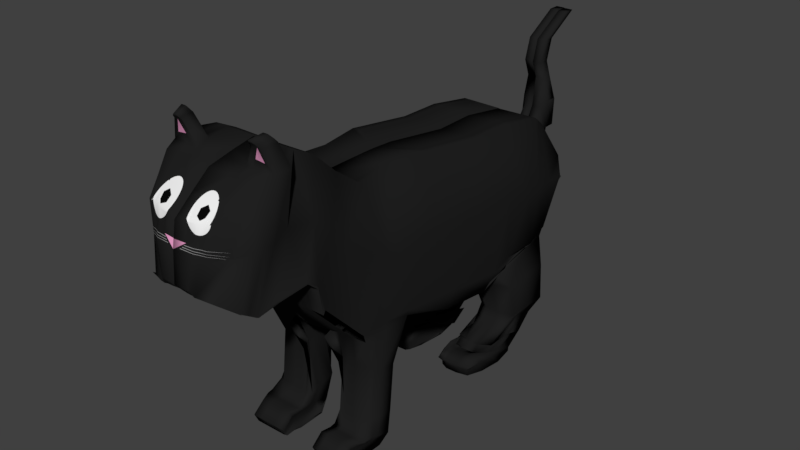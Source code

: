 # Source: bonelessCat.blend  (saved by Blender 2.79.0; exported with 4.5.12 LTS)
import bpy
from mathutils import Matrix  # noqa: F401  (used for matrix-valued properties, if any)

bpy.ops.wm.read_factory_settings(use_empty=True)
scene = bpy.context.scene
scene.name = 'Scene'

# ---- collections
col_collection_3 = bpy.data.collections.new('Collection 3'); scene.collection.children.link(col_collection_3)

# ---- materials (node trees are filled in below, after node groups)
mat_material = bpy.data.materials.new('Material')
mat_material.alpha_threshold = 0.0
mat_material.diffuse_color = (0.01467, 0.01467, 0.01467, 1.0)
mat_material.roughness = 0.5
mat_material.line_color = (0.0, 0.0, 0.0, 1.0)
mat_material_003 = bpy.data.materials.new('Material.003')
mat_material_003.alpha_threshold = 0.0
mat_material_003.roughness = 0.5
mat_material_002 = bpy.data.materials.new('Material.002')
mat_material_002.alpha_threshold = 0.0
mat_material_002.roughness = 0.5
mat_material_004 = bpy.data.materials.new('Material.004')
mat_material_004.alpha_threshold = 0.0
mat_material_004.roughness = 0.5
mat_material_005 = bpy.data.materials.new('Material.005')
mat_material_005.alpha_threshold = 0.0
mat_material_005.roughness = 0.5

# ---- material node trees
mat_material_003.use_nodes = True; mat_material_003.node_tree.nodes.clear()
_N = mat_material_003.node_tree.nodes; _L = mat_material_003.node_tree.links
n0 = _N.new('ShaderNodeOutputMaterial'); n0.name = 'Material Output'; n0.location = (300, 300)
n1 = _N.new('ShaderNodeBsdfDiffuse'); n1.name = 'Diffuse BSDF'; n1.location = (10, 300)
n1.inputs[0].default_value = (0.89, 0.89, 0.89, 1.0)
_L.new(n1.outputs[0], n0.inputs[0])
n0.is_active_output = True
mat_material_002.use_nodes = True; mat_material_002.node_tree.nodes.clear()
_N = mat_material_002.node_tree.nodes; _L = mat_material_002.node_tree.links
n0 = _N.new('ShaderNodeOutputMaterial'); n0.name = 'Material Output'; n0.location = (300, 300)
n1 = _N.new('ShaderNodeBsdfDiffuse'); n1.name = 'Diffuse BSDF'; n1.location = (10, 300)
n1.inputs[0].default_value = (0.002838, 0.002838, 0.002838, 1.0)
_L.new(n1.outputs[0], n0.inputs[0])
n0.is_active_output = True
mat_material_004.use_nodes = True; mat_material_004.node_tree.nodes.clear()
_N = mat_material_004.node_tree.nodes; _L = mat_material_004.node_tree.links
n0 = _N.new('ShaderNodeOutputMaterial'); n0.name = 'Material Output'; n0.location = (300, 300)
n1 = _N.new('ShaderNodeBsdfDiffuse'); n1.name = 'Diffuse BSDF'; n1.location = (10, 300)
n1.inputs[0].default_value = (0.8, 0.3339, 0.5563, 1.0)
_L.new(n1.outputs[0], n0.inputs[0])
n0.is_active_output = True
mat_material_005.use_nodes = True; mat_material_005.node_tree.nodes.clear()
_N = mat_material_005.node_tree.nodes; _L = mat_material_005.node_tree.links
n0 = _N.new('ShaderNodeOutputMaterial'); n0.name = 'Material Output'; n0.location = (300, 300)
n1 = _N.new('ShaderNodeBsdfDiffuse'); n1.name = 'Diffuse BSDF'; n1.location = (10, 300)
n1.inputs[0].default_value = (0.307, 0.307, 0.307, 1.0)
_L.new(n1.outputs[0], n0.inputs[0])
n0.is_active_output = True

# ---- world
world_world = bpy.data.worlds.new('World'); scene.world = world_world
world_world.color = (0.05088, 0.05088, 0.05088)
world_world.use_sun_shadow = False
world_world.sun_shadow_jitter_overblur = 0.0
world_world.cycles.sampling_method = 'MANUAL'

# ---- meshes
me_plane = bpy.data.meshes.new('Plane')
me_plane.from_pydata([(-0.02517, -1.292, 0.7093), (0.01268, -2.303, -0.4765), (-0.01539, -0.7375, 0.7201), (0.007673, -1.702, -1.233), (-0.01553, -0.7633, 0.7282), (-0.01489, -0.1141, 0.6996), (0.004088, -0.8456, -1.21), (0.006274, 0.8929, 0.5627), (0.03937, -0.0321, -1.467), (0.0109, 1.496, 0.5738), (0.05029, 0.8264, -1.548), (0.0122, 2.209, 0.4632), (0.05193, 1.252, -1.479), (0.01171, 2.618, 0.2239), (0.05052, 2.286, -1.319), (0.009493, 2.767, 0.06549), (0.0137, 2.875, -0.6169), (-0.03785, -1.733, 1.018), (-0.006494, -2.368, -0.1247), (-0.04781, -2.101, 1.342), (-0.00964, -2.511, 0.01058), (-0.05061, -2.383, 1.488), (-0.01558, -2.857, -0.1069), (-0.05018, -2.66, 1.437), (-0.01771, -3.156, -0.1624), (-0.04971, -3.038, 1.353), (-0.02893, -3.379, -0.04689), (-0.05258, -3.551, 0.9253), (-0.04596, -3.559, 0.08593), (-0.5289, -0.7729, 0.7251), (-0.6561, -1.316, 0.7008), (-0.8204, -2.327, -0.4685), (-0.8029, -1.637, -1.217), (-0.8209, -0.8274, -1.255), (-0.6419, -0.1279, 0.7167), (-0.7989, -0.0285, -1.48), (-0.6148, 0.891, 0.5804), (-0.7927, 0.7634, -1.564), (-0.5949, 1.507, 0.5828), (-0.7871, 1.261, -1.402), (-0.5905, 2.225, 0.4624), (-0.6957, 2.119, -1.161), (-0.4383, 2.633, 0.2181), (-0.6822, 2.871, -0.6185), (-0.3849, 2.785, 0.05305), (-0.6572, -1.735, 1.012), (-0.8376, -2.368, -0.1262), (-0.66, -2.088, 1.339), (-0.8474, -2.515, 0.0009632), (-0.6612, -2.371, 1.485), (-0.7597, -2.863, -0.1193), (-0.908, -2.645, 1.432), (-0.7697, -3.16, -0.1704), (-0.7541, -3.021, 1.349), (-0.783, -3.368, -0.0546), (-0.5634, -3.458, 0.973), (-0.3582, -3.579, 0.08429), (-0.3832, 2.162, -1.188), (-0.3663, 1.23, -1.455), (-0.4493, -0.1229, 0.7153), (-0.3376, -2.862, -0.1147), (-0.3414, -3.155, -0.1671), (-0.1373, 2.789, 0.05102), (-0.4078, 2.872, -0.6142), (-0.4076, -0.835, -1.235), (-0.3912, -1.653, -1.22), (-0.4742, -2.649, 1.435), (-0.4743, -2.373, 1.486), (-0.2527, 2.634, 0.2183), (-0.4236, 0.8916, 0.5748), (-0.3502, -3.367, -0.0498), (-0.3796, -0.03163, -1.476), (-0.373, -3.03, 1.352), (-0.4016, -2.316, -0.479), (-0.42, -2.362, -0.1268), (-0.1512, -3.57, 0.08551), (-0.3457, -3.505, 0.95), (-0.4668, -1.734, 1.015), (-0.4612, -1.309, 0.7053), (-0.4092, 1.504, 0.5801), (-0.3706, 0.799, -1.551), (-0.4277, -2.515, 0.003299), (-0.472, -2.09, 1.34), (-0.4055, 2.222, 0.4625), (-0.6544, -1.498, -1.673), (-0.7777, -1.158, -1.746), (-0.2351, -1.066, -1.735), (-0.2325, -1.499, -1.668), (-0.6363, -1.594, -2.41), (-0.7599, -1.24, -2.354), (-0.2032, -1.135, -2.336), (-0.2167, -1.594, -2.409), (-0.7587, -1.698, -2.569), (-0.7533, -1.3, -2.705), (-0.3254, -1.292, -2.693), (-0.3409, -1.7, -2.567), (-0.7586, -1.776, -2.582), (-0.6581, -1.37, -2.899), (-0.3197, -1.356, -2.89), (-0.3409, -1.777, -2.58), (-0.6697, -1.946, -2.555), (-0.6622, -1.765, -2.894), (-0.3219, -1.75, -2.894), (-0.3258, -1.947, -2.553), (-0.6681, -2.122, -2.695), (-0.6665, -2.054, -2.837), (-0.2416, -2.048, -2.838), (-0.3234, -2.122, -2.695), (-0.7799, 0.8731, -1.497), (-0.7843, 1.21, -1.441), (-0.3601, 0.8789, -1.487), (-0.3644, 1.22, -1.427), (-0.7816, 1.26, -1.414), (-0.8404, 2.119, -1.161), (-0.3832, 2.162, -1.188), (-0.3623, 1.27, -1.403), (-0.7821, 1.26, -1.419), (-0.8031, 2.16, -1.205), (-0.3832, 2.162, -1.188), (-0.3623, 1.27, -1.403), (-0.7895, 1.092, -1.49), (-0.8069, 2.098, -1.276), (-0.3856, 2.129, -1.229), (-0.3706, 1.1, -1.493), (-0.8955, 1.238, -1.699), (-0.9047, 1.998, -1.668), (-0.3778, 2.037, -1.642), (-0.3692, 1.221, -1.712), (-0.8404, 1.42, -2.246), (-0.8425, 2.084, -2.268), (-0.3579, 2.139, -2.256), (-0.365, 1.433, -2.263), (-0.7847, 2.056, -2.3), (-0.729, 1.32, -2.385), (-0.7254, 1.937, -2.482), (-0.3496, 1.969, -2.531), (-0.364, 1.335, -2.409), (-0.7839, 0.9545, -2.56), (-0.7644, 1.6, -2.639), (-0.3398, 1.616, -2.684), (-0.368, 0.9555, -2.573), (-0.776, 0.9585, -2.535), (-0.762, 1.594, -2.634), (-0.3446, 1.59, -2.683), (-0.3725, 0.9538, -2.589), (-0.7773, 0.8547, -2.624), (-0.7557, 1.35, -2.784), (-0.3347, 1.339, -2.826), (-0.3684, 0.8551, -2.66), (-0.77, 0.8661, -2.603), (-0.7546, 1.345, -2.84), (-0.338, 1.369, -2.842), (-0.3725, 0.8547, -2.674), (-0.7732, 0.7664, -2.582), (-0.7529, 1.104, -2.898), (-0.3303, 1.125, -2.888), (-0.3725, 0.752, -2.647), (-0.7737, 0.6161, -2.565), (-0.7531, 0.7183, -2.846), (-0.3286, 0.7609, -2.877), (-0.3689, 0.6053, -2.62), (-0.7671, 0.454, -2.658), (-0.6809, 0.4947, -2.834), (-0.4142, 0.5135, -2.871), (-0.3557, 0.4564, -2.687), (-0.2844, -0.837, -1.228), (-0.2698, -1.652, -1.214), (-0.2431, -1.104, -1.738), (-0.2333, -1.499, -1.668), (-0.2097, -1.172, -2.337), (-0.2176, -1.594, -2.409), (-0.201, -1.29, -2.689), (-0.2176, -1.7, -2.567), (-0.1924, -1.346, -2.887), (-0.2176, -1.777, -2.58), (-0.193, -1.74, -2.897), (-0.2176, -1.947, -2.553), (-0.2078, -2.048, -2.838), (-0.2152, -2.121, -2.695), (-0.2618, 2.134, -1.218), (-0.247, 1.103, -1.492), (-0.254, 2.039, -1.64), (-0.2458, 1.224, -1.711), (-0.2323, 2.165, -2.253), (-0.2373, 1.478, -2.256), (-0.2247, 1.992, -2.531), (-0.2326, 1.374, -2.397), (-0.2166, 1.619, -2.681), (-0.2395, 0.9582, -2.554), (-0.2216, 1.593, -2.681), (-0.2489, 0.954, -2.587), (-0.2118, 1.342, -2.824), (-0.2425, 0.8559, -2.65), (-0.2147, 1.371, -2.839), (-0.2486, 0.8548, -2.672), (-0.2074, 1.133, -2.888), (-0.2492, 0.752, -2.647), (-0.2073, 0.7907, -2.89), (-0.2451, 0.6079, -2.618), (-0.2908, 0.5237, -2.875), (-0.2328, 0.4622, -2.69), (-0.3071, -0.9548, -1.229), (-0.2795, -1.779, -1.314), (-0.2517, -1.172, -1.768), (-0.2426, -1.585, -1.759), (-0.1578, -1.157, -2.321), (-0.136, -1.568, -2.409), (-0.1764, -1.262, -2.681), (-0.1714, -1.667, -2.574), (-0.2294, -1.343, -2.887), (-0.1766, -1.745, -2.593), (-0.2293, -1.737, -2.898), (-0.1746, -1.917, -2.578), (-0.1807, -2.01, -2.863), (-0.178, -2.085, -2.728), (-0.2541, 2.231, -1.294), (-0.2448, 1.327, -1.517), (-0.2459, 2.162, -1.668), (-0.241, 1.465, -1.723), (-0.3263, 2.181, -2.258), (-0.3281, 1.516, -2.252), (-0.3184, 2.014, -2.536), (-0.3235, 1.408, -2.4), (-0.2156, 1.727, -2.717), (-0.2163, 1.077, -2.55), (-0.203, 1.837, -2.736), (-0.2139, 1.192, -2.551), (-0.2013, 1.592, -2.893), (-0.2133, 1.088, -2.628), (-0.2075, 1.531, -2.882), (-0.2167, 0.9976, -2.602), (-0.2077, 1.273, -2.937), (-0.2169, 0.8886, -2.569), (-0.2088, 0.8023, -2.857), (-0.2173, 0.7263, -2.546), (-0.2137, 0.5377, -2.839), (-0.2174, 0.5199, -2.651), (0.01269, -2.303, -0.4765), (-0.009395, -1.736, -1.162), (-0.01098, -0.9086, -1.261), (0.04851, 0.09672, -1.494), (0.06686, 0.9682, -1.581), (0.06009, 1.331, -1.522), (0.03021, 2.224, -1.219), (-0.0003478, 2.877, -0.5707), (-0.006487, -2.368, -0.1247), (-0.03051, -2.573, 0.004815), (-0.04331, -2.931, -0.1095), (-0.0447, -3.209, -0.1615), (-0.04649, -3.404, -0.04586), (-0.05232, -3.64, 0.177), (-0.8622, -2.242, -0.5085), (-0.8366, -1.63, -1.208), (-0.8396, -0.8031, -1.244), (-0.8291, 0.137, -1.374), (-0.7834, 0.9568, -1.437), (-0.7907, 1.269, -1.319), (-0.9276, 2.119, -1.078), (-0.6632, 2.871, -0.6186), (-0.8799, -2.324, -0.1516), (-0.8854, -2.512, -0.01608), (-0.7912, -2.888, -0.1273), (-0.7875, -3.175, -0.1732), (-0.7214, -3.375, -0.05366), (-0.2864, -3.587, 0.08492), (-0.2567, -3.628, 0.1766), (-0.3693, 2.872, -0.6144), (-0.001504, -1.2, -0.2436), (0.001615, -0.4828, -0.2897), (0.01719, 0.5003, -0.445), (0.02429, 1.228, -0.4948), (0.02813, 1.727, -0.5378), (0.01071, 2.382, -0.4843), (-0.001587, 2.802, -0.2424), (-1.039, -1.229, -0.2499), (-1.038, -0.4883, -0.2683), (-1.026, 0.5144, -0.3762), (-1.026, 1.232, -0.3928), (-0.8625, 1.735, -0.4816), (-0.7815, 2.388, -0.4932), (-0.6353, 2.824, -0.2823), (-0.34, -3.58, 0.6089), (-0.01573, -1.775, 0.1192), (-0.02821, -2.053, 0.4444), (-0.04626, -2.373, 0.6708), (-0.05228, -2.7, 0.6873), (-0.05258, -2.966, 0.6379), (-0.05258, -3.24, 0.6544), (-0.05258, -3.608, 0.5966), (-0.8756, -1.794, 0.09437), (-0.8821, -2.045, 0.4285), (-0.8831, -2.307, 0.6603), (-0.7821, -2.623, 0.6759), (-0.8673, -2.906, 0.626), (-0.8767, -3.203, 0.646), (-0.4547, -3.53, 0.5299), (-0.2203, 2.818, -0.272), (0.001633, 3.066, -0.2181), (0.01064, 2.993, 0.09322), (-0.1398, 3.003, 0.08376), (-0.2362, 3.07, -0.2312), (0.005341, 3.147, -0.05978), (0.01343, 3.079, 0.2577), (-0.1164, 3.085, 0.2525), (-0.2132, 3.149, -0.06494), (0.01376, 3.157, 0.3529), (0.01731, 3.123, 0.6853), (-0.115, 3.123, 0.6853), (-0.1915, 3.163, 0.3474), (0.004961, 3.313, -0.0571), (-0.2137, 3.314, -0.06177), (0.01337, 3.322, 0.3544), (-0.2057, 3.323, 0.3525), (0.01731, 3.331, 0.3454), (0.01731, 3.289, 0.6853), (-0.115, 3.289, 0.6853), (-0.1906, 3.331, 0.3454), (0.01731, 3.123, 0.6853), (-0.115, 3.123, 0.6853), (0.01731, 3.289, 0.6853), (-0.115, 3.289, 0.6853), (0.01731, 3.022, 0.9407), (-0.115, 3.022, 0.9407), (0.01731, 3.188, 0.9407), (-0.115, 3.188, 0.9407), (0.01731, 3.117, 1.257), (-0.115, 3.117, 1.257), (0.00916, 3.253, 1.305), (-0.115, 3.282, 1.257), (0.01731, 3.628, 1.559), (-0.115, 3.628, 1.559), (0.01731, 3.793, 1.559), (-0.115, 3.793, 1.559), (-0.03959, -3.474, 0.01967), (-0.05161, -3.3, 1.139), (-0.5698, -3.472, 0.01542), (-0.6585, -3.235, 1.16), (-0.3584, -3.282, 1.15), (-0.2493, -3.469, 0.01837), (-0.5035, -3.482, 0.01646), (-0.04515, -3.517, 0.06539), (-0.6666, -3.37, 0.5887), (-0.05258, -3.424, 0.6255), (-0.02224, -3.262, -0.1079), (-0.04989, -2.842, 1.396), (-0.7799, -3.264, -0.115), (-0.8397, -2.826, 1.392), (-0.4257, -2.832, 1.395), (-0.3453, -3.257, -0.1115), (-0.7538, -3.269, -0.1155), (-0.04607, -3.304, -0.1056), (-0.8717, -3.048, 0.6354), (-0.05258, -3.098, 0.6458), (-0.6569, -2.783, 1.809), (-0.7244, -2.783, 1.809), (-0.6091, -2.96, 1.769), (-0.656, -2.96, 1.768), (-0.7973, -2.716, 1.721), (-0.729, -2.894, 1.681), (-0.5725, -2.895, 1.682), (-0.6202, -2.716, 1.722), (-0.778, -2.75, 1.765), (-0.588, -2.928, 1.725), (-0.7097, -2.927, 1.725), (-0.6358, -2.75, 1.766), (-0.01883, -0.4325, 0.7162), (-0.01066, -1.313, -1.227), (-0.5833, -0.4539, 0.7216), (-0.8112, -1.223, -1.218), (-0.4134, -1.262, -1.226), (-0.7783, -1.365, -1.709), (-0.7598, -1.455, -2.384), (-0.7565, -1.503, -2.636), (-0.666, -1.579, -2.739), (-0.6678, -1.859, -2.722), (-0.6677, -2.089, -2.765), (-0.2455, -2.086, -2.765), (-0.289, -1.251, -1.214), (-0.2117, -2.086, -2.765), (-0.293, -1.376, -1.272), (-0.247, -1.383, -1.763), (-0.1399, -1.366, -2.368), (-0.1716, -1.468, -2.627), (-0.2203, -1.543, -2.735), (-0.2208, -1.823, -2.736), (-0.1793, -2.048, -2.795), (-0.8416, -1.222, -1.228), (-0.01174, -1.332, -1.209), (-0.003388, -0.8503, -0.2678), (-1.039, -0.8678, -0.2587), (-0.01815, -0.5849, 0.7187), (-0.5558, -0.6125, 0.7236), (-0.4077, -1.458, -1.224), (-0.2476, -2.104, -2.73), (-0.2842, -1.454, -1.216), (-0.2138, -2.104, -2.73), (-0.2862, -1.578, -1.293), (-0.2447, -1.484, -1.761), (-0.1366, -1.467, -2.389), (-0.1696, -1.567, -2.6), (-0.2164, -1.643, -2.664), (-0.2173, -1.869, -2.658), (-0.1787, -2.066, -2.762), (-0.01056, -1.534, -1.186), (-0.002697, -1.025, -0.2562), (-0.002612, -1.51, -1.237), (-0.8026, -1.428, -1.217), (-0.7165, -1.431, -1.691), (-0.6981, -1.524, -2.397), (-0.7575, -1.601, -2.603), (-0.7124, -1.678, -2.661), (-0.6687, -1.902, -2.639), (-0.6679, -2.106, -2.73), (-0.8417, -1.424, -1.219), (-1.039, -1.049, -0.2543), (-0.558, 2.119, -1.161), (-0.5493, -2.863, -0.1175), (-0.2605, 2.789, 0.05102), (-0.6139, -0.8311, -1.246), (-0.6907, -2.644, 1.433), (-0.3454, 2.634, 0.2181), (-0.5893, -0.03059, -1.478), (-0.5635, -3.026, 1.351), (-0.6083, -2.325, -0.4699), (-0.2536, -3.574, 0.08497), (-0.562, -1.735, 1.014), (-0.5823, 0.7709, -1.559), (-0.566, -2.089, 1.34), (-0.5722, 1.265, -1.411), (-0.5455, -0.1253, 0.7163), (-0.5559, -3.158, -0.1691), (-0.545, 2.871, -0.6166), (-0.5939, -1.642, -1.216), (-0.5677, -2.372, 1.486), (-0.5192, 0.8914, 0.5776), (-0.5645, -3.365, -0.05206), (-0.6285, -2.365, -0.1268), (-0.4542, -3.47, 0.9616), (-0.5582, -1.313, 0.7033), (-0.502, 1.506, 0.5814), (-0.6379, -2.515, 0.001855), (-0.498, 2.224, 0.4625), (-0.4395, -1.092, -1.741), (-0.4429, -1.499, -1.671), (-0.4176, -1.17, -2.345), (-0.4268, -1.594, -2.409), (-0.5392, -1.297, -2.7), (-0.551, -1.7, -2.567), (-0.4887, -1.365, -2.894), (-0.551, -1.777, -2.58), (-0.4916, -1.759, -2.893), (-0.5359, -1.947, -2.553), (-0.454, -2.051, -2.838), (-0.5331, -2.122, -2.695), (-0.5701, 0.8758, -1.492), (-0.5743, 1.216, -1.434), (-0.6303, 2.119, -1.161), (-0.5722, 1.265, -1.411), (-0.5932, 2.161, -1.197), (-0.5722, 1.265, -1.411), (-0.5973, 2.115, -1.257), (-0.58, 1.083, -1.496), (-0.5882, 2.025, -1.65), (-0.5789, 1.218, -1.711), (-0.5707, 2.11, -2.26), (-0.5774, 1.409, -2.265), (-0.561, 1.944, -2.534), (-0.5754, 1.315, -2.408), (-0.5502, 1.606, -2.688), (-0.5826, 0.9538, -2.589), (-0.5515, 1.586, -2.684), (-0.5826, 0.9538, -2.589), (-0.5426, 1.337, -2.828), (-0.5826, 0.8547, -2.674), (-0.546, 1.361, -2.841), (-0.5809, 0.8547, -2.668), (-0.5409, 1.114, -2.892), (-0.5804, 0.7522, -2.639), (-0.5377, 0.7268, -2.868), (-0.576, 0.6067, -2.609), (-0.4693, 0.5084, -2.87), (-0.5629, 0.4496, -2.677), (-0.2709, -3.606, 0.1307), (-0.5159, 2.872, -0.6175), (-0.3973, -3.555, 0.5695), (-0.4267, 2.822, -0.2798), (-0.5083, -3.259, 1.155), (-0.4078, -3.47, 0.01711), (-0.6329, -2.83, 1.394), (-0.5594, -3.257, -0.1128), (-0.6906, -2.783, 1.809), (-0.6326, -2.96, 1.769), (-0.6508, -2.895, 1.681), (-0.7087, -2.716, 1.722), (-0.6489, -2.928, 1.725), (-0.7068, -2.749, 1.765), (-0.4569, -2.088, -2.765), (-0.4581, -2.105, -2.73), (0.01219, 2.414, 0.3429), (0.04587, 1.774, -1.36), (-0.5145, 2.429, 0.3408), (-0.7241, 1.727, -1.346), (-0.3293, 2.428, 0.3411), (-0.3756, 1.718, -1.33), (-0.7963, 1.723, -1.348), (-0.3758, 1.711, -1.325), (-0.7956, 1.709, -1.342), (-0.3758, 1.711, -1.325), (-0.7977, 1.601, -1.377), (-0.3754, 1.682, -1.336), (-0.8997, 1.622, -1.677), (-0.8392, 1.745, -2.249), (-0.7222, 1.627, -2.387), (-0.7682, 1.276, -2.542), (-0.3391, 1.285, -2.571), (-0.7628, 1.29, -2.532), (-0.3662, 1.279, -2.642), (-0.7617, 1.114, -2.655), (-0.3388, 1.101, -2.694), (-0.7596, 1.109, -2.709), (-0.3531, 1.121, -2.739), (-0.7605, 0.9388, -2.727), (-0.7625, 0.6705, -2.68), (-0.6867, 0.4778, -2.731), (-0.4216, 0.4959, -2.773), (-0.2521, 1.681, -1.332), (-0.2162, 1.289, -2.569), (-0.2422, 1.28, -2.64), (-0.216, 1.104, -2.693), (-0.2298, 1.123, -2.738), (-0.2971, 0.5081, -2.774), (-0.2493, 1.781, -1.405), (-0.2417, 1.816, -1.701), (-0.324, 1.88, -2.26), (-0.3181, 1.749, -2.47), (-0.2185, 1.389, -2.632), (-0.2099, 1.517, -2.639), (-0.2082, 1.341, -2.758), (-0.213, 1.272, -2.741), (-0.2133, 1.079, -2.748), (-0.2149, 0.775, -2.687), (-0.2169, 0.5291, -2.731), (-0.8439, 1.748, -1.273), (0.04758, 1.786, -1.388), (0.02149, 2.056, -0.518), (-0.8217, 2.064, -0.487), (-0.4768, 0.4909, -2.771), (-0.4218, 2.429, 0.3409), (-0.4673, 1.268, -1.407), (-0.4974, -0.124, 0.7161), (-0.4488, -3.157, -0.1681), (-0.4764, 2.871, -0.6154), (-0.4915, -1.647, -1.218), (-0.521, -2.372, 1.486), (-0.4714, 0.8915, 0.5762), (-0.457, -3.365, -0.0509), (-0.5243, -2.363, -0.1269), (-0.4, -3.487, 0.9559), (-0.5095, -1.311, 0.7044), (-0.4556, 1.505, 0.5808), (-0.5329, -2.515, 0.002543), (-0.4517, 2.223, 0.4625), (-0.3376, -1.499, -1.669), (-0.3218, -1.594, -2.409), (-0.446, -1.7, -2.567), (-0.446, -1.777, -2.58), (-0.4309, -1.947, -2.553), (-0.4283, -2.122, -2.695), (-0.4693, 1.218, -1.43), (-0.4673, 1.268, -1.407), (-0.4673, 1.268, -1.407), (-0.4752, 1.087, -1.497), (-0.4741, 1.218, -1.712), (-0.4717, 1.42, -2.266), (-0.4715, 1.321, -2.413), (-0.4776, 0.9538, -2.589), (-0.4776, 0.9538, -2.589), (-0.4776, 0.8547, -2.674), (-0.4776, 0.8547, -2.674), (-0.4776, 0.752, -2.647), (-0.4729, 0.6046, -2.616), (-0.4599, 0.452, -2.683), (-0.6116, -2.895, 1.681), (-0.6185, -2.928, 1.725), (-0.4891, 2.119, -1.161), (-0.4434, -2.863, -0.1164), (-0.1989, 2.789, 0.05102), (-0.5104, -0.8328, -1.241), (-0.5824, -2.646, 1.434), (-0.299, 2.634, 0.2182), (-0.4844, -0.03122, -1.477), (-0.4682, -3.028, 1.351), (-0.5045, -2.321, -0.475), (-0.2022, -3.572, 0.08525), (-0.5144, -1.734, 1.014), (-0.4766, 0.7828, -1.555), (-0.519, -2.089, 1.34), (-0.3378, -1.079, -1.738), (-0.3119, -1.153, -2.341), (-0.4322, -1.295, -2.696), (-0.4044, -1.361, -2.892), (-0.4071, -1.755, -2.893), (-0.3477, -2.05, -2.838), (-0.4651, 0.8773, -1.489), (-0.5253, 2.119, -1.161), (-0.4882, 2.162, -1.192), (-0.4918, 2.122, -1.245), (-0.4831, 2.032, -1.645), (-0.4644, 2.122, -2.258), (-0.4554, 1.956, -2.532), (-0.4448, 1.612, -2.686), (-0.4478, 1.586, -2.683), (-0.4384, 1.336, -2.826), (-0.4417, 1.366, -2.841), (-0.4354, 1.119, -2.889), (-0.4327, 0.7415, -2.87), (-0.4417, 0.511, -2.87), (-0.2638, -3.617, 0.1537), (-0.4425, 2.872, -0.6163), (-0.3686, -3.568, 0.5892), (-0.323, 2.821, -0.277), (-0.4333, -3.27, 1.153), (-0.328, -3.469, 0.01782), (-0.5292, -2.832, 1.394), (-0.4521, -3.257, -0.1122), (-0.6738, -2.783, 1.809), (-0.6209, -2.96, 1.769), (-0.6644, -2.716, 1.722), (-0.6713, -2.749, 1.766), (-0.3513, -2.087, -2.765), (-0.3531, -2.104, -2.73), (-0.3756, 2.428, 0.341), (-0.4492, 0.4935, -2.772), (-0.4477, -3.268, 1.153), (-0.3437, -3.522, 0.829), (-0.389, -3.507, 0.8265), (-0.4906, -3.336, 1.092), (-0.5113, -3.451, 0.9678), (-0.2129, -3.514, 0.9388), (-0.3622, -3.212, 1.205), (-0.4375, -3.488, 0.8453), (-0.2037, -3.292, 1.145), (-0.4354, -3.255, 1.165), (-0.4453, -3.484, 0.8496), (-0.4697, -3.473, 0.8724), (-0.4894, -3.464, 0.9014), (-0.5039, -3.457, 0.9356), (-0.1864, -3.466, 1.003), (-0.1983, -3.507, 0.9667), (-0.2001, -3.299, 1.14), (-0.1874, -3.337, 1.109), (-0.1808, -3.379, 1.075), (-0.1804, -3.422, 1.039), (-0.4288, -3.248, 1.171), (-0.3986, -3.226, 1.191), (-0.3664, -3.213, 1.204), (-0.4174, -3.496, 0.8339), (-0.2157, -3.515, 0.9324), (-0.2369, -3.518, 0.8988), (-0.2625, -3.521, 0.8704), (-0.2915, -3.522, 0.8484), (-0.3228, -3.523, 0.8335), (-0.355, -3.517, 0.8259), (-0.3869, -3.508, 0.826), (-0.5123, -3.471, 0.9731), (-0.5133, -3.428, 1.009), (-0.5077, -3.386, 1.046), (-0.496, -3.347, 1.082), (-0.4785, -3.31, 1.115), (-0.4558, -3.276, 1.146), (-0.3334, -3.206, 1.211), (-0.3009, -3.209, 1.21), (-0.2702, -3.22, 1.202), (-0.2423, -3.239, 1.187), (-0.2185, -3.266, 1.166), (-0.3478, -3.469, 0.9835), (-0.3554, -3.331, 1.107), (-0.4083, -3.434, 1.006), (-0.4182, -3.368, 1.066), (-0.2942, -3.448, 1.002), (-0.2871, -3.38, 1.065), (-0.3654, -3.473, 0.9764), (-0.05258, -3.587, 0.7136), (-0.222, -3.564, 0.7069), (-0.6405, -2.858, 1.516), (-0.6472, -2.883, 1.625), (-0.6734, -2.895, 1.681), (-0.5977, -2.859, 1.521), (-0.7326, -2.854, 1.505), (-0.04178, -2.434, 0.4416), (-0.04143, -2.44, 0.4181), (-0.01707, -1.611, 0.3272), (-0.01692, -1.625, 0.3103), (-0.02523, -1.997, 0.3814), (-0.02433, -1.977, 0.3569), (-0.009471, -0.9933, 0.1959), (-0.009623, -0.9867, 0.2093), (-0.00597, -0.6703, 0.1411), (-0.005876, -0.6752, 0.1298), (-0.05033, -2.756, 0.4919), (-0.05062, -2.767, 0.4662), (-0.001343, -0.347, 0.05547), (-0.001421, -0.3436, 0.06416), (-0.007794, -0.8283, 0.1758), (-0.007662, -0.8339, 0.1634), (0.01353, 0.6154, -0.1489), (0.01351, 0.6158, -0.1479), (-0.02794, -2.08, 0.3929), (-0.02798, -2.092, 0.3722), (0.01619, 0.7345, -0.1778), (-0.376, -3.546, 0.6747), (-0.3764, -3.545, 0.6799), (-0.4903, -3.508, 0.6757), (-0.4894, -3.509, 0.6723), (-0.6659, -3.356, 0.6491), (-0.6659, -3.356, 0.6486), (-0.3411, -3.563, 0.6765), (-0.3412, -3.561, 0.6822), (-0.4124, -3.53, 0.6731), (-0.4131, -3.529, 0.6777), (-0.6929, -3.337, 0.6459), (-0.1989, -3.573, 0.6807), (-0.1973, -3.576, 0.6726), (-0.4076, -3.538, 0.6399), (-0.4082, -3.537, 0.6444), (-0.4813, -3.514, 0.6391), (-0.4805, -3.514, 0.6356), (-0.7094, -3.336, 0.6004), (-0.6664, -3.366, 0.6069), (-0.6664, -3.366, 0.6062), (-0.3733, -3.554, 0.6429), (-0.3737, -3.553, 0.6479), (-0.3406, -3.571, 0.646), (-0.3407, -3.569, 0.6515), (-0.1772, -3.582, 0.6553), (-0.1724, -3.584, 0.6475), (-0.3402, -3.577, 0.6207), (-0.3403, -3.576, 0.6259), (-0.4745, -3.518, 0.611), (-0.4736, -3.519, 0.6076), (-0.638, -3.392, 0.5809), (-0.6354, -3.394, 0.5802), (-0.6632, -3.373, 0.5763), (-0.663, -3.373, 0.5755), (-0.371, -3.561, 0.617), (-0.3714, -3.559, 0.6218), (-0.4037, -3.545, 0.6135), (-0.4044, -3.544, 0.6178), (-0.1486, -3.59, 0.6326), (-0.1453, -3.592, 0.6248), (-0.7197, -3.327, 0.5656), (-0.02387, -1.293, 0.7042), (0.01398, -2.304, -0.4816), (-0.01409, -0.7383, 0.715), (0.009259, -1.702, -1.238), (-0.01423, -0.7641, 0.7232), (-0.01359, -0.1148, 0.6946), (0.005705, -0.8461, -1.215), (0.007568, 0.8923, 0.5576), (0.04076, -0.03276, -1.472), (0.01221, 1.495, 0.5687), (0.05167, 0.8257, -1.553), (0.0135, 2.208, 0.4581), (0.05336, 1.252, -1.484), (0.013, 2.618, 0.2188), (0.05199, 2.285, -1.324), (0.01081, 2.766, 0.06039), (0.01502, 2.874, -0.622), (-0.03656, -1.734, 1.013), (-0.0052, -2.369, -0.1297), (-0.04651, -2.101, 1.337), (-0.008329, -2.512, 0.005495), (-0.04932, -2.383, 1.483), (-0.01426, -2.858, -0.1119), (-0.0489, -2.661, 1.432), (-0.0164, -3.157, -0.1675), (-0.04842, -3.039, 1.348), (-0.02763, -3.38, -0.05198), (-0.05129, -3.552, 0.9202), (-0.04465, -3.56, 0.08084), (0.4385, -0.7751, 0.7345), (0.5562, -1.318, 0.7132), (0.8617, -2.324, -0.4775), (0.8775, -1.64, -1.178), (0.8584, -0.8326, -1.18), (0.5704, -0.1308, 0.7285), (0.8824, -0.03107, -1.459), (0.5977, 0.894, 0.588), (0.889, 0.7651, -1.553), (0.6179, 1.512, 0.5816), (0.8928, 1.299, -1.335), (0.6223, 2.229, 0.46), (0.697, 2.118, -1.166), (0.4713, 2.634, 0.214), (0.7104, 2.878, -0.6186), (0.4183, 2.785, 0.04866), (0.5552, -1.737, 1.019), (0.8442, -2.366, -0.1275), (0.5525, -2.089, 1.342), (0.8343, -2.515, 0.00537), (0.5514, -2.372, 1.487), (0.7253, -2.863, -0.1142), (0.7973, -2.646, 1.436), (0.7155, -3.161, -0.1672), (0.6442, -3.022, 1.35), (0.7021, -3.369, -0.05168), (0.4596, -3.459, 0.9684), (0.2683, -3.579, 0.08004), (0.458, 2.165, -1.159), (0.4749, 1.239, -1.436), (0.3921, -0.1252, 0.7193), (0.3073, -2.863, -0.1168), (0.3036, -3.155, -0.1696), (0.1732, 2.788, 0.04593), (0.4338, 2.878, -0.6154), (0.4326, -0.8371, -1.195), (0.4494, -1.654, -1.198), (0.3674, -2.65, 1.433), (0.3673, -2.374, 1.486), (0.2857, 2.634, 0.2139), (0.4179, 0.8938, 0.5764), (0.2948, -3.367, -0.0531), (0.4618, -0.03313, -1.467), (0.2702, -3.031, 1.348), (0.44, -2.315, -0.4832), (0.4216, -2.362, -0.1303), (0.06437, -3.571, 0.08039), (0.2418, -3.505, 0.9449), (0.3747, -1.735, 1.016), (0.3802, -1.31, 0.7088), (0.4324, 1.508, 0.5781), (0.4708, 0.8009, -1.545), (0.4139, -2.515, 0.001539), (0.3695, -2.091, 1.34), (0.4362, 2.225, 0.4597), (0.7785, -1.5, -1.656), (0.9031, -1.16, -1.716), (0.3428, -1.065, -1.717), (0.3606, -1.5, -1.665), (0.7973, -1.595, -2.407), (0.9212, -1.241, -2.332), (0.3751, -1.134, -2.329), (0.3767, -1.594, -2.414), (0.9231, -1.697, -2.564), (0.9277, -1.296, -2.687), (0.5157, -1.289, -2.685), (0.5009, -1.7, -2.572), (0.9231, -1.775, -2.578), (0.8435, -1.364, -2.888), (0.5214, -1.349, -2.887), (0.5009, -1.778, -2.585), (0.8327, -1.945, -2.557), (0.8398, -1.76, -2.893), (0.5194, -1.744, -2.898), (0.4857, -1.947, -2.558), (0.8342, -2.12, -2.697), (0.8356, -2.05, -2.839), (0.4203, -2.046, -2.843), (0.488, -2.12, -2.7), (0.901, 0.8987, -1.46), (0.8965, 1.24, -1.397), (0.4811, 0.8912, -1.471), (0.4768, 1.235, -1.407), (0.8987, 1.302, -1.357), (0.8417, 2.118, -1.166), (0.458, 2.165, -1.159), (0.4786, 1.289, -1.377), (0.8983, 1.299, -1.361), (0.8779, 2.167, -1.142), (0.458, 2.165, -1.159), (0.4786, 1.289, -1.377), (0.892, 1.105, -1.477), (0.8743, 2.117, -1.247), (0.4557, 2.135, -1.209), (0.4709, 1.104, -1.488), (1.002, 1.255, -1.683), (0.9921, 2.024, -1.637), (0.4635, 2.046, -1.628), (0.4724, 1.224, -1.71), (0.9615, 1.445, -2.229), (0.9589, 2.118, -2.235), (0.4833, 2.149, -2.241), (0.4766, 1.436, -2.261), (0.9069, 2.128, -2.247), (0.8572, 1.343, -2.37), (0.8602, 1.976, -2.449), (0.4916, 1.983, -2.516), (0.4776, 1.338, -2.408), (0.898, 0.9638, -2.557), (0.9164, 1.64, -2.608), (0.5013, 1.635, -2.669), (0.4737, 0.9573, -2.576), (0.9056, 0.9758, -2.525), (0.9186, 1.638, -2.601), (0.4965, 1.61, -2.671), (0.4692, 0.9531, -2.594), (0.9044, 0.869, -2.617), (0.9251, 1.389, -2.753), (0.5065, 1.359, -2.813), (0.4733, 0.8565, -2.663), (0.9115, 0.8851, -2.588), (0.9263, 1.383, -2.81), (0.5032, 1.384, -2.83), (0.4692, 0.854, -2.679), (0.9084, 0.7817, -2.569), (0.9281, 1.135, -2.871), (0.5109, 1.14, -2.875), (0.4693, 0.7514, -2.652), (0.908, 0.6298, -2.554), (0.9281, 0.744, -2.822), (0.5128, 0.77, -2.864), (0.4728, 0.6057, -2.623), (0.9144, 0.4684, -2.642), (0.8456, 0.5103, -2.816), (0.5821, 0.5213, -2.86), (0.4859, 0.4595, -2.685), (0.3096, -0.8389, -1.202), (0.3245, -1.653, -1.202), (0.3509, -1.103, -1.718), (0.3614, -1.5, -1.665), (0.3849, -1.171, -2.33), (0.3775, -1.594, -2.414), (0.3936, -1.286, -2.686), (0.3775, -1.7, -2.572), (0.4021, -1.34, -2.887), (0.3775, -1.778, -2.585), (0.4016, -1.733, -2.902), (0.3775, -1.947, -2.558), (0.3871, -2.046, -2.843), (0.3798, -2.12, -2.7), (0.3329, 2.138, -1.204), (0.3479, 1.105, -1.489), (0.3408, 2.045, -1.632), (0.3491, 1.226, -1.71), (0.3624, 2.17, -2.243), (0.3576, 1.481, -2.253), (0.37, 1.999, -2.521), (0.3623, 1.377, -2.395), (0.378, 1.632, -2.672), (0.3555, 0.9613, -2.556), (0.373, 1.607, -2.674), (0.3462, 0.9534, -2.592), (0.3828, 1.356, -2.817), (0.3525, 0.8575, -2.653), (0.38, 1.381, -2.833), (0.3465, 0.8543, -2.677), (0.3873, 1.142, -2.88), (0.3459, 0.7513, -2.652), (0.3875, 0.794, -2.882), (0.3499, 0.608, -2.622), (0.459, 0.5282, -2.867), (0.3621, 0.4636, -2.69), (0.2851, -0.9412, -1.179), (0.3126, -1.766, -1.264), (0.3404, -1.158, -1.718), (0.3495, -1.572, -1.709), (0.4362, -1.144, -2.317), (0.4583, -1.558, -2.409), (0.418, -1.252, -2.684), (0.423, -1.656, -2.58), (0.4418, -1.335, -2.887), (0.4178, -1.734, -2.6), (0.442, -1.729, -2.903), (0.4199, -1.906, -2.586), (0.4139, -2.0, -2.871), (0.4165, -2.075, -2.737), (0.3407, 2.233, -1.284), (0.3499, 1.329, -1.506), (0.3489, 2.166, -1.658), (0.3538, 1.466, -1.713), (0.4586, 2.186, -2.244), (0.4569, 1.52, -2.243), (0.4665, 2.021, -2.522), (0.4616, 1.411, -2.393), (0.3792, 1.727, -2.709), (0.3786, 1.078, -2.547), (0.3918, 1.828, -2.722), (0.3809, 1.185, -2.54), (0.3935, 1.583, -2.88), (0.3816, 1.08, -2.617), (0.3873, 1.527, -2.871), (0.3781, 0.9965, -2.593), (0.3871, 1.269, -2.926), (0.3779, 0.8884, -2.562), (0.386, 0.8049, -2.849), (0.3775, 0.7268, -2.539), (0.3812, 0.5403, -2.834), (0.3775, 0.5216, -2.645), (0.01398, -2.304, -0.4816), (-0.008147, -1.737, -1.168), (-0.009733, -0.9096, -1.266), (0.04981, 0.096, -1.499), (0.06822, 0.9676, -1.586), (0.0615, 1.331, -1.527), (0.03161, 2.224, -1.224), (0.001043, 2.877, -0.5758), (-0.005208, -2.369, -0.1297), (-0.02921, -2.573, -0.00028), (-0.04201, -2.932, -0.1146), (-0.0434, -3.21, -0.1666), (-0.04519, -3.404, -0.05095), (-0.05104, -3.64, 0.1719), (0.8181, -2.246, -0.4613), (0.8417, -1.635, -1.101), (0.8383, -0.809, -1.128), (0.8492, 0.1314, -1.267), (0.8963, 0.9879, -1.364), (0.8892, 1.307, -1.254), (0.9289, 2.118, -1.083), (0.6915, 2.878, -0.6189), (0.8009, -2.327, -0.1182), (0.7957, -2.515, 0.008057), (0.6937, -2.89, -0.1145), (0.6975, -3.176, -0.1665), (0.6345, -3.376, -0.05171), (0.1913, -3.587, 0.08011), (0.1555, -3.629, 0.1715), (0.3955, 2.877, -0.616), (-0.0002682, -1.201, -0.2487), (0.002888, -0.4837, -0.2948), (0.01849, 0.4996, -0.4501), (0.02562, 1.227, -0.4999), (0.02951, 1.727, -0.5429), (0.0121, 2.382, -0.4894), (-0.0002193, 2.802, -0.2475), (0.9224, -1.234, -0.1665), (0.9236, -0.4935, -0.1745), (0.9353, 0.509, -0.2803), (0.935, 1.226, -0.2887), (0.8984, 1.735, -0.4867), (0.816, 2.393, -0.495), (0.6644, 2.829, -0.2839), (0.2361, -3.581, 0.6038), (-0.01445, -1.776, 0.1141), (-0.02692, -2.054, 0.4393), (-0.04497, -2.373, 0.6657), (-0.05099, -2.7, 0.6823), (-0.05129, -2.967, 0.6328), (-0.05129, -3.24, 0.6493), (-0.05129, -3.608, 0.5915), (0.7696, -1.798, 0.1354), (0.7635, -2.048, 0.4557), (0.7629, -2.31, 0.6789), (0.6675, -2.626, 0.6867), (0.7557, -2.908, 0.6345), (0.7659, -3.204, 0.6501), (0.3506, -3.531, 0.5249), (0.2414, 2.822, -0.2744), (0.002976, 3.066, -0.2232), (0.01194, 2.993, 0.08812), (0.1708, 3.003, 0.07908), (0.2492, 3.073, -0.2317), (0.006668, 3.146, -0.06488), (0.01473, 3.078, 0.2526), (0.1494, 3.084, 0.2476), (0.2277, 3.151, -0.06631), (0.01506, 3.156, 0.3478), (0.0186, 3.123, 0.6802), (0.1509, 3.123, 0.6802), (0.2255, 3.163, 0.3424), (0.006287, 3.313, -0.0622), (0.2272, 3.316, -0.06357), (0.01467, 3.321, 0.3493), (0.2352, 3.323, 0.3479), (0.0186, 3.331, 0.3403), (0.0186, 3.288, 0.6802), (0.1509, 3.288, 0.6802), (0.2265, 3.331, 0.3403), (0.0186, 3.123, 0.6802), (0.1509, 3.123, 0.6802), (0.0186, 3.288, 0.6802), (0.1509, 3.288, 0.6802), (0.0186, 3.022, 0.9356), (0.1509, 3.022, 0.9356), (0.0186, 3.187, 0.9356), (0.1509, 3.187, 0.9356), (0.0186, 3.117, 1.252), (0.1509, 3.117, 1.252), (0.0186, 3.282, 1.252), (0.1509, 3.282, 1.252), (0.0186, 3.627, 1.554), (0.1509, 3.627, 1.554), (0.0186, 3.792, 1.554), (0.1509, 3.792, 1.554), (-0.03831, -3.475, 0.01458), (-0.05032, -3.301, 1.134), (0.486, -3.473, 0.0143), (0.5522, -3.236, 1.158), (0.2569, -3.283, 1.145), (0.181, -3.47, 0.01379), (0.4133, -3.483, 0.01411), (-0.04386, -3.518, 0.06029), (0.5574, -3.37, 0.5874), (-0.05129, -3.424, 0.6204), (-0.02094, -3.263, -0.113), (-0.04859, -2.843, 1.391), (0.7052, -3.265, -0.1114), (0.7292, -2.827, 1.395), (0.3204, -2.833, 1.392), (0.2997, -3.257, -0.1143), (0.6691, -3.27, -0.1116), (-0.04478, -3.304, -0.1107), (0.7608, -3.05, 0.6418), (-0.05129, -3.099, 0.6408), (0.5468, -2.784, 1.809), (0.614, -2.784, 1.81), (0.499, -2.961, 1.768), (0.5459, -2.961, 1.768), (0.6873, -2.717, 1.723), (0.6192, -2.895, 1.681), (0.4634, -2.896, 1.681), (0.5112, -2.717, 1.722), (0.6678, -2.751, 1.766), (0.4784, -2.929, 1.724), (0.5997, -2.928, 1.725), (0.5262, -2.751, 1.766), (-0.01751, -0.4332, 0.7111), (-0.008989, -1.313, -1.232), (0.5039, -0.4565, 0.7321), (0.8698, -1.233, -1.186), (0.4269, -1.264, -1.194), (0.9028, -1.368, -1.687), (0.9217, -1.456, -2.37), (0.9249, -1.501, -2.626), (0.8359, -1.576, -2.733), (0.8343, -1.856, -2.722), (0.8345, -2.086, -2.766), (0.4165, -2.085, -2.77), (0.3053, -1.254, -1.199), (0.3832, -2.085, -2.77), (0.2992, -1.363, -1.222), (0.3452, -1.369, -1.713), (0.4543, -1.354, -2.365), (0.4228, -1.457, -2.631), (0.4509, -1.532, -2.74), (0.4504, -1.811, -2.744), (0.4153, -2.038, -2.803), (0.836, -1.228, -1.106), (-0.01051, -1.333, -1.214), (-0.002138, -0.8512, -0.2729), (0.9228, -0.8727, -0.1704), (-0.01685, -0.5857, 0.7136), (0.4715, -0.6148, 0.7335), (0.4328, -1.461, -1.199), (0.4145, -2.103, -2.735), (0.3101, -1.457, -1.202), (0.3812, -2.103, -2.735), (0.3059, -1.564, -1.243), (0.3474, -1.471, -1.711), (0.4576, -1.456, -2.387), (0.4248, -1.556, -2.605), (0.4548, -1.631, -2.67), (0.4539, -1.857, -2.666), (0.4158, -2.056, -2.77), (-0.009331, -1.535, -1.191), (-0.001453, -1.026, -0.2613), (-0.0009709, -1.511, -1.242), (0.8782, -1.434, -1.184), (0.8406, -1.434, -1.671), (0.8595, -1.526, -2.389), (0.924, -1.599, -2.595), (0.8794, -1.675, -2.656), (0.8335, -1.901, -2.64), (0.8343, -2.103, -2.732), (0.836, -1.431, -1.099), (0.9225, -1.054, -0.1684), (0.5593, 2.118, -1.166), (0.5157, -2.864, -0.1159), (0.2964, 2.788, 0.04593), (0.6457, -0.8344, -1.186), (0.5827, -2.645, 1.434), (0.3786, 2.635, 0.2137), (0.672, -0.03258, -1.463), (0.4572, -3.027, 1.349), (0.6535, -2.322, -0.4778), (0.1675, -3.574, 0.0801), (0.465, -1.736, 1.017), (0.6793, 0.7724, -1.551), (0.4611, -2.09, 1.341), (0.6885, 1.294, -1.369), (0.4814, -0.1279, 0.7239), (0.5091, -3.158, -0.169), (0.5721, 2.878, -0.617), (0.6666, -1.644, -1.187), (0.4594, -2.373, 1.486), (0.5078, 0.894, 0.582), (0.5006, -3.366, -0.05269), (0.6332, -2.364, -0.1287), (0.351, -3.47, 0.9565), (0.4687, -1.315, 0.7106), (0.5252, 1.511, 0.5799), (0.6237, -2.515, 0.003496), (0.5292, 2.227, 0.4599), (0.5583, -1.092, -1.715), (0.5702, -1.5, -1.661), (0.5806, -1.17, -2.329), (0.5868, -1.594, -2.414), (0.7217, -1.293, -2.684), (0.711, -1.7, -2.572), (0.6827, -1.358, -2.888), (0.711, -1.778, -2.585), (0.68, -1.753, -2.895), (0.6959, -1.947, -2.559), (0.6281, -2.048, -2.841), (0.6985, -2.12, -2.698), (0.6911, 0.8947, -1.466), (0.6867, 1.239, -1.401), (0.6316, 2.118, -1.166), (0.6885, 1.294, -1.369), (0.668, 2.166, -1.151), (0.6885, 1.294, -1.369), (0.664, 2.126, -1.234), (0.6816, 1.09, -1.489), (0.6731, 2.04, -1.629), (0.6827, 1.225, -1.706), (0.6904, 2.131, -2.237), (0.6843, 1.415, -2.264), (0.7, 1.971, -2.509), (0.6863, 1.323, -2.407), (0.7107, 1.636, -2.663), (0.6793, 0.9531, -2.594), (0.7094, 1.619, -2.661), (0.6793, 0.9531, -2.594), (0.7183, 1.369, -2.805), (0.6794, 0.854, -2.679), (0.7151, 1.386, -2.82), (0.6811, 0.8553, -2.672), (0.7201, 1.137, -2.871), (0.6815, 0.7532, -2.643), (0.7234, 0.7465, -2.848), (0.6858, 0.6095, -2.61), (0.6372, 0.5179, -2.857), (0.6987, 0.4572, -2.669), (0.174, -3.607, 0.1258), (0.5438, 2.878, -0.6186), (0.2934, -3.556, 0.5644), (0.454, 2.827, -0.2819), (0.4047, -3.259, 1.152), (0.3353, -3.47, 0.0138), (0.5247, -2.831, 1.393), (0.5056, -3.257, -0.1131), (0.5804, -2.784, 1.81), (0.5224, -2.961, 1.768), (0.5412, -2.896, 1.681), (0.5993, -2.717, 1.722), (0.539, -2.929, 1.725), (0.5971, -2.75, 1.766), (0.6252, -2.085, -2.768), (0.6241, -2.103, -2.734), (0.0135, 2.413, 0.3378), (0.04734, 1.773, -1.365), (0.5467, 2.432, 0.3375), (0.8116, 1.772, -1.296), (0.3607, 2.429, 0.3375), (0.4657, 1.72, -1.301), (0.884, 1.768, -1.292), (0.4655, 1.714, -1.296), (0.8853, 1.716, -1.279), (0.4655, 1.714, -1.296), (0.8836, 1.621, -1.356), (0.4659, 1.685, -1.311), (0.9973, 1.647, -1.652), (0.9622, 1.784, -2.22), (0.8634, 1.67, -2.356), (0.9129, 1.309, -2.521), (0.502, 1.305, -2.558), (0.9181, 1.325, -2.505), (0.4755, 1.283, -2.644), (0.9194, 1.144, -2.632), (0.5025, 1.119, -2.685), (0.9214, 1.14, -2.684), (0.4884, 1.129, -2.735), (0.9207, 0.9649, -2.705), (0.9189, 0.6921, -2.661), (0.8399, 0.4913, -2.715), (0.5748, 0.5019, -2.764), (0.3427, 1.683, -1.316), (0.3785, 1.302, -2.562), (0.3528, 1.283, -2.642), (0.3787, 1.116, -2.688), (0.3651, 1.128, -2.737), (0.4527, 0.5116, -2.768), (0.3454, 1.781, -1.394), (0.3531, 1.815, -1.69), (0.4609, 1.882, -2.245), (0.4668, 1.75, -2.457), (0.3763, 1.39, -2.628), (0.3849, 1.509, -2.626), (0.3867, 1.333, -2.746), (0.3818, 1.269, -2.73), (0.3815, 1.077, -2.738), (0.38, 0.7756, -2.68), (0.3779, 0.531, -2.726), (0.9231, 1.821, -1.217), (0.04897, 1.786, -1.393), (0.02288, 2.056, -0.5232), (0.8576, 2.063, -0.4921), (0.6298, 0.4983, -2.761), (0.4538, 2.431, 0.3375), (0.5836, 1.292, -1.373), (0.4367, -0.1264, 0.7218), (0.4062, -3.157, -0.1694), (0.5029, 2.878, -0.6162), (0.5591, -1.648, -1.192), (0.4133, -2.373, 1.486), (0.4629, 0.8939, 0.5791), (0.398, -3.366, -0.05289), (0.5274, -2.362, -0.1295), (0.2964, -3.488, 0.9508), (0.4247, -1.313, 0.7096), (0.4788, 1.51, 0.579), (0.5187, -2.515, 0.002503), (0.4827, 2.226, 0.4598), (0.4655, -1.5, -1.663), (0.4817, -1.594, -2.414), (0.6059, -1.7, -2.572), (0.6059, -1.778, -2.585), (0.5908, -1.947, -2.558), (0.5932, -2.12, -2.699), (0.5817, 1.237, -1.404), (0.5836, 1.292, -1.373), (0.5836, 1.292, -1.373), (0.5764, 1.092, -1.491), (0.5775, 1.223, -1.708), (0.5799, 1.423, -2.264), (0.5802, 1.325, -2.413), (0.5743, 0.9531, -2.594), (0.5743, 0.9531, -2.594), (0.5743, 0.854, -2.679), (0.5743, 0.854, -2.679), (0.5743, 0.7514, -2.652), (0.5789, 0.606, -2.619), (0.5918, 0.457, -2.678), (0.5023, -2.896, 1.681), (0.5088, -2.929, 1.725), (0.4904, 2.118, -1.166), (0.4116, -2.864, -0.1168), (0.2348, 2.788, 0.04593), (0.5395, -0.8353, -1.191), (0.4752, -2.647, 1.434), (0.3322, 2.634, 0.2137), (0.5669, -0.03296, -1.465), (0.3637, -3.029, 1.349), (0.5472, -2.319, -0.481), (0.1162, -3.572, 0.08022), (0.4199, -1.735, 1.017), (0.5749, 0.7846, -1.548), (0.4153, -2.09, 1.341), (0.45, -1.079, -1.714), (0.4764, -1.152, -2.329), (0.6188, -1.291, -2.684), (0.6018, -1.354, -2.888), (0.5995, -1.749, -2.896), (0.5243, -2.047, -2.842), (0.5861, 0.8928, -1.469), (0.5266, 2.118, -1.166), (0.563, 2.166, -1.155), (0.5595, 2.131, -1.224), (0.5682, 2.043, -1.628), (0.5867, 2.137, -2.239), (0.5957, 1.976, -2.512), (0.6062, 1.636, -2.666), (0.6032, 1.614, -2.665), (0.6126, 1.363, -2.808), (0.6094, 1.386, -2.825), (0.6157, 1.138, -2.872), (0.6186, 0.756, -2.854), (0.6097, 0.5196, -2.858), (0.1648, -3.618, 0.1486), (0.4698, 2.877, -0.6177), (0.2648, -3.569, 0.5841), (0.3481, 2.825, -0.2792), (0.3309, -3.271, 1.148), (0.2587, -3.469, 0.01377), (0.4226, -2.833, 1.393), (0.4029, -3.257, -0.1138), (0.5636, -2.784, 1.809), (0.5107, -2.961, 1.768), (0.5553, -2.717, 1.722), (0.5616, -2.75, 1.766), (0.5208, -2.085, -2.769), (0.519, -2.103, -2.735), (0.4073, 2.43, 0.3375), (0.6023, 0.5003, -2.762), (0.3451, -3.269, 1.149), (0.2398, -3.523, 0.8239), (0.2851, -3.508, 0.8214), (0.3875, -3.337, 1.088), (0.4082, -3.452, 0.9627), (0.1091, -3.515, 0.9337), (0.2607, -3.213, 1.201), (0.3336, -3.489, 0.8402), (0.1032, -3.293, 1.14), (0.3329, -3.256, 1.161), (0.3415, -3.485, 0.8445), (0.3659, -3.474, 0.8673), (0.386, -3.465, 0.8964), (0.4008, -3.457, 0.9305), (0.08252, -3.467, 0.9976), (0.09444, -3.508, 0.9616), (0.09935, -3.299, 1.134), (0.08564, -3.338, 1.104), (0.07806, -3.38, 1.07), (0.07707, -3.423, 1.034), (0.3264, -3.249, 1.167), (0.2966, -3.227, 1.187), (0.2649, -3.213, 1.2), (0.3135, -3.496, 0.8288), (0.1118, -3.515, 0.9273), (0.133, -3.519, 0.8937), (0.1586, -3.522, 0.8653), (0.1876, -3.523, 0.8433), (0.2189, -3.524, 0.8284), (0.2511, -3.518, 0.8208), (0.283, -3.508, 0.8209), (0.4093, -3.472, 0.968), (0.4101, -3.428, 1.004), (0.4045, -3.387, 1.041), (0.3929, -3.348, 1.077), (0.3755, -3.311, 1.111), (0.353, -3.277, 1.141), (0.2323, -3.207, 1.206), (0.2002, -3.209, 1.205), (0.1697, -3.22, 1.197), (0.1422, -3.24, 1.182), (0.1186, -3.266, 1.161), (0.2443, -3.469, 0.9784), (0.2539, -3.332, 1.102), (0.3054, -3.435, 1.001), (0.316, -3.368, 1.061), (0.1908, -3.448, 0.9974), (0.1849, -3.381, 1.06), (0.2619, -3.473, 0.9713), (-0.05129, -3.588, 0.7085), (0.1182, -3.565, 0.7018), (0.5317, -2.859, 1.516), (0.5381, -2.884, 1.625), (0.5639, -2.896, 1.681), (0.4897, -2.86, 1.52), (0.6228, -2.855, 1.506), (-0.04049, -2.434, 0.4365), (-0.04014, -2.441, 0.413), (-0.01579, -1.612, 0.3221), (-0.01563, -1.626, 0.3052), (-0.02394, -1.998, 0.3763), (-0.02304, -1.977, 0.3518), (-0.00819, -0.9941, 0.1908), (-0.008342, -0.9875, 0.2042), (-0.004686, -0.6712, 0.136), (-0.004591, -0.676, 0.1248), (-0.04904, -2.757, 0.4868), (-0.04933, -2.767, 0.4611), (-5.965e-05, -0.3478, 0.0504), (-0.0001376, -0.3444, 0.05909), (-0.006511, -0.8292, 0.1707), (-0.00638, -0.8348, 0.1584), (0.01483, 0.6147, -0.154), (0.01481, 0.6151, -0.153), (-0.02665, -2.081, 0.3878), (-0.0267, -2.092, 0.3671), (0.01749, 0.7339, -0.1829), (0.2721, -3.547, 0.6696), (0.2726, -3.545, 0.6748), (0.3864, -3.509, 0.6706), (0.3856, -3.51, 0.6672), (0.5568, -3.357, 0.6476), (0.5568, -3.357, 0.6472), (0.2372, -3.563, 0.6714), (0.2373, -3.562, 0.6772), (0.3085, -3.531, 0.668), (0.3092, -3.53, 0.6727), (0.5832, -3.338, 0.6451), (0.09508, -3.574, 0.6756), (0.09344, -3.576, 0.6675), (0.3037, -3.539, 0.6348), (0.3044, -3.538, 0.6393), (0.3774, -3.515, 0.634), (0.3766, -3.515, 0.6305), (0.5992, -3.337, 0.6002), (0.5572, -3.367, 0.6055), (0.5572, -3.367, 0.6048), (0.2694, -3.555, 0.6378), (0.2698, -3.553, 0.6428), (0.2367, -3.571, 0.6409), (0.2368, -3.57, 0.6464), (0.07337, -3.582, 0.6502), (0.06853, -3.585, 0.6424), (0.2363, -3.578, 0.6156), (0.2364, -3.577, 0.6208), (0.3706, -3.519, 0.606), (0.3697, -3.519, 0.6025), (0.5293, -3.393, 0.5789), (0.5267, -3.395, 0.5781), (0.5541, -3.373, 0.5749), (0.5539, -3.374, 0.5741), (0.2672, -3.561, 0.6119), (0.2676, -3.56, 0.6167), (0.2998, -3.545, 0.6084), (0.3005, -3.544, 0.6127), (0.04474, -3.591, 0.6275), (0.04146, -3.593, 0.6197), (0.6093, -3.328, 0.566)], [(2, 4), (129, 132), (753, 755), (880, 883), (1100, 1096)], [(237, 238, 3, 1), (387, 239, 6, 366), (239, 240, 8, 6), (240, 241, 10, 8), (241, 242, 12, 10), (543, 243, 14, 499), (243, 244, 16, 14), (282, 694, 692), (283, 284, 19, 17), (284, 285, 21, 19), (285, 286, 23, 21), (352, 287, 25, 344), (342, 288, 682, 27, 334), (251, 31, 32, 252), (386, 368, 33, 253), (253, 33, 35, 254), (254, 35, 37, 255), (255, 37, 39, 256), (542, 501, 41, 257), (257, 41, 43, 258), (289, 30, 45, 290), (290, 45, 47, 291), (291, 47, 49, 292), (292, 49, 51, 293), (351, 346, 53, 294), (341, 729, 726, 738, 740), (503, 57, 114, 505), (390, 2, 29, 391), (430, 416, 50, 52), (485, 417, 44, 280), (552, 65, 87, 562), (433, 419, 51, 49), (417, 420, 42, 44), (415, 431, 43, 41), (434, 429, 34, 36), (489, 430, 52, 345), (418, 421, 35, 33), (488, 422, 53, 346), (436, 423, 31, 46), (482, 424, 56, 264), (438, 425, 45, 30), (439, 434, 36, 38), (487, 435, 54, 335), (421, 426, 37, 35), (486, 636, 667, 666, 665, 664, 637, 55, 336), (2, 0, 78, 558, 438, 30, 29), (440, 436, 46, 48), (425, 427, 47, 45), (441, 439, 38, 40), (423, 432, 32, 31), (80, 58, 111, 110), (416, 440, 48, 50), (427, 433, 49, 47), (547, 441, 40, 500), (498, 11, 83, 502), (19, 21, 67, 82), (22, 20, 81, 60), (10, 12, 58, 80), (1, 3, 65, 73), (11, 9, 79, 83), (17, 19, 82, 77), (20, 18, 74, 81), (334, 27, 638, 648, 647, 652, 651, 650, 649, 641), (8, 10, 80, 71), (333, 26, 70, 338), (9, 7, 69, 79), (0, 17, 77, 78), (250, 28, 75, 265), (18, 1, 73, 74), (344, 25, 72, 347), (6, 8, 71, 64), (343, 24, 61, 348), (7, 5, 59, 69), (14, 16, 63, 57), (15, 13, 68, 62), (21, 23, 66, 67), (366, 6, 64, 369), (273, 15, 298, 297), (24, 22, 60, 61), (499, 14, 57, 503), (442, 85, 89, 444), (98, 102, 175, 173), (406, 32, 84, 407), (418, 33, 85, 442), (563, 91, 95, 564), (562, 87, 91, 563), (407, 84, 88, 408), (126, 130, 183, 181), (520, 151, 193, 529), (408, 88, 92, 409), (151, 155, 195, 193), (444, 89, 93, 446), (565, 99, 103, 566), (446, 93, 97, 448), (564, 95, 99, 565), (409, 92, 96, 410), (566, 103, 107, 567), (410, 96, 100, 411), (90, 94, 171, 169), (448, 97, 101, 450), (496, 452, 105, 375), (411, 100, 104, 412), (164, 160, 198, 200), (450, 101, 105, 452), (454, 455, 109, 108), (595, 80, 110, 603), (39, 37, 108, 109), (428, 39, 109, 455), (504, 112, 116, 506), (501, 39, 112, 504), (415, 41, 113, 456), (548, 58, 115, 569), (507, 118, 122, 509), (505, 114, 118, 507), (456, 113, 117, 458), (569, 115, 119, 570), (571, 123, 127, 572), (458, 117, 121, 460), (570, 119, 123, 571), (506, 116, 120, 508), (369, 64, 165, 377), (508, 120, 124, 510), (103, 99, 174, 176), (460, 121, 125, 462), (464, 129, 134, 466), (462, 125, 129, 464), (572, 127, 131, 573), (510, 124, 128, 511), (136, 131, 184, 186), (573, 131, 136, 574), (511, 128, 133, 512), (516, 143, 189, 527), (575, 140, 144, 576), (466, 134, 138, 468), (574, 136, 140, 575), (512, 133, 137, 513), (524, 164, 200, 530), (513, 137, 141, 515), (514, 139, 143, 516), (468, 138, 142, 470), (472, 146, 150, 474), (470, 142, 146, 472), (576, 144, 148, 577), (515, 141, 145, 517), (578, 152, 156, 579), (577, 148, 152, 578), (517, 145, 149, 519), (518, 147, 151, 520), (130, 135, 185, 183), (519, 149, 153, 521), (509, 122, 179, 525), (474, 150, 154, 476), (580, 160, 164, 581), (476, 154, 158, 478), (579, 156, 160, 580), (521, 153, 157, 522), (546, 480, 162, 523), (522, 157, 161, 523), (156, 152, 194, 196), (478, 158, 162, 480), (377, 165, 201, 379), (193, 195, 231, 229), (174, 172, 208, 210), (184, 182, 218, 220), (196, 194, 230, 232), (171, 173, 209, 207), (181, 183, 219, 217), (529, 193, 229, 538), (169, 171, 207, 205), (179, 181, 217, 215), (192, 190, 226, 228), (172, 170, 206, 208), (182, 180, 216, 218), (189, 191, 227, 225), (159, 163, 199, 197), (131, 127, 182, 184), (86, 90, 169, 167), (91, 87, 168, 170), (514, 140, 188, 526), (94, 98, 173, 171), (155, 159, 197, 195), (135, 139, 187, 185), (99, 95, 172, 174), (160, 156, 196, 198), (140, 136, 186, 188), (393, 107, 178, 395), (518, 148, 192, 528), (127, 123, 180, 182), (107, 103, 176, 178), (87, 65, 166, 168), (143, 147, 191, 189), (148, 144, 190, 192), (64, 86, 167, 165), (122, 126, 181, 179), (95, 91, 170, 172), (102, 106, 177, 175), (379, 201, 203, 380), (380, 203, 205, 381), (382, 207, 209, 383), (381, 205, 207, 382), (383, 209, 211, 384), (384, 211, 213, 385), (532, 217, 219, 533), (531, 215, 217, 532), (534, 221, 223, 535), (533, 219, 221, 534), (536, 225, 227, 537), (539, 231, 233, 540), (538, 229, 231, 539), (540, 233, 235, 541), (183, 185, 221, 219), (176, 174, 210, 212), (195, 197, 233, 231), (186, 184, 220, 222), (173, 175, 211, 209), (198, 196, 232, 234), (168, 166, 202, 204), (526, 188, 224, 535), (395, 178, 214, 402), (530, 200, 236, 541), (165, 167, 203, 201), (185, 187, 223, 221), (178, 176, 212, 214), (200, 198, 234, 236), (188, 186, 222, 224), (175, 177, 213, 211), (197, 199, 235, 233), (167, 169, 205, 203), (527, 189, 225, 536), (525, 179, 215, 531), (170, 168, 204, 206), (528, 192, 228, 537), (16, 244, 266, 63), (288, 250, 265, 281), (484, 482, 264, 295), (431, 483, 258, 43), (335, 339, 264, 56), (345, 349, 263, 54), (50, 261, 262, 52), (48, 260, 261, 50), (46, 259, 260, 48), (31, 251, 259, 46), (279, 257, 258, 280), (545, 542, 257, 279), (277, 255, 256, 278), (276, 254, 255, 277), (275, 253, 254, 276), (389, 386, 253, 275), (289, 251, 252, 274), (333, 28, 250, 340), (343, 26, 249, 350), (22, 24, 248, 247), (20, 22, 247, 246), (18, 20, 246, 245), (1, 18, 245, 237), (272, 273, 244, 243), (544, 272, 243, 543), (270, 271, 242, 241), (269, 270, 241, 240), (268, 269, 240, 239), (388, 268, 239, 387), (282, 267, 238, 237), (0, 2, 696, 691), (365, 5, 702, 697), (5, 7, 706, 702), (7, 9, 270, 269, 705, 709, 706), (9, 11, 271, 270), (498, 13, 272, 544), (13, 15, 273, 272), (30, 289, 274, 29), (367, 389, 275, 34), (34, 275, 276, 36), (36, 276, 277, 38), (38, 277, 278, 40), (500, 545, 279, 42), (42, 279, 280, 44), (437, 640, 643, 644, 645, 646, 637), (27, 682, 683, 288, 281, 736, 749, 748, 737, 732, 735, 734, 733, 716, 722, 721, 717, 634, 661, 660, 659, 658, 657, 638), (244, 273, 296, 266), (483, 485, 280, 258), (339, 743, 741, 295, 264), (349, 351, 294, 263), (261, 292, 293, 262), (260, 291, 292, 261), (259, 290, 291, 260), (251, 289, 290, 259), (340, 250, 288, 342), (350, 249, 287, 352), (247, 248, 286, 285, 699, 700), (246, 247, 700, 690), (245, 246, 690, 708), (237, 245, 708, 694, 282), (300, 297, 301, 304), (296, 273, 297, 300), (62, 296, 300, 299), (15, 62, 299, 298), (303, 304, 308, 307), (298, 299, 303, 302), (299, 300, 304, 303), (297, 298, 302, 301), (307, 308, 316, 315), (301, 302, 306, 305), (301, 305, 311, 309), (302, 303, 307, 306), (310, 309, 311, 312), (305, 308, 312, 311), (304, 301, 309, 310), (308, 304, 310, 312), (313, 314, 315, 316), (305, 306, 314, 313), (308, 305, 313, 316), (314, 306, 317, 319), (317, 318, 322, 321), (306, 307, 318, 317), (307, 315, 320, 318), (315, 314, 319, 320), (323, 321, 325, 327), (319, 317, 321, 323), (320, 319, 323, 324), (318, 320, 324, 322), (326, 328, 332, 330), (324, 323, 327, 328), (322, 324, 328, 326), (321, 322, 326, 325), (329, 330, 332, 331), (325, 326, 330, 329), (327, 325, 329, 331), (328, 327, 331, 332), (249, 340, 342, 287), (263, 294, 727, 341, 742, 750, 743, 339), (26, 333, 340, 249), (54, 263, 339, 335), (28, 333, 338, 75), (25, 334, 641, 674, 673, 672, 671, 670, 639, 72), (422, 486, 336, 53), (424, 487, 335, 56), (294, 53, 336, 714, 720, 715, 728, 727), (287, 342, 334, 25), (248, 350, 352, 286), (262, 293, 351, 349), (24, 343, 350, 248), (52, 262, 349, 345), (26, 343, 348, 70), (23, 344, 347, 66), (363, 361, 354, 356), (435, 489, 345, 54), (293, 51, 346, 351), (286, 352, 344, 23), (490, 491, 356, 354), (364, 362, 355, 353), (628, 364, 353, 625), (494, 363, 356, 491), (488, 346, 358, 686, 688, 684), (588, 66, 360, 627), (66, 347, 359, 360), (346, 51, 357, 358), (492, 686, 358, 363, 494), (627, 360, 364, 628), (360, 359, 362, 364), (358, 357, 361, 363), (391, 414, 389, 367), (390, 365, 697, 703), (404, 388, 387, 403), (414, 413, 386, 389), (177, 378, 385, 213), (401, 384, 385, 402), (400, 383, 384, 401), (398, 381, 382, 399), (399, 382, 383, 400), (397, 380, 381, 398), (396, 379, 380, 397), (106, 376, 378, 177), (394, 377, 379, 396), (392, 369, 377, 394), (101, 374, 375, 105), (497, 496, 375, 412), (97, 373, 374, 101), (93, 372, 373, 97), (89, 371, 372, 93), (85, 370, 371, 89), (33, 368, 370, 85), (405, 366, 369, 392), (5, 365, 367, 34, 429, 549, 59), (413, 406, 368, 386), (403, 387, 366, 405), (238, 403, 405, 3), (252, 32, 406, 413), (3, 405, 392, 65), (453, 497, 412, 104), (65, 392, 394, 166), (166, 394, 396, 202), (202, 396, 397, 204), (204, 397, 398, 206), (208, 399, 400, 210), (206, 398, 399, 208), (210, 400, 401, 212), (212, 401, 402, 214), (274, 252, 413, 414), (267, 404, 403, 238), (2, 390, 703, 696), (29, 274, 414, 391), (378, 395, 402, 385), (376, 393, 395, 378), (374, 411, 412, 375), (373, 410, 411, 374), (372, 409, 410, 373), (371, 408, 409, 372), (370, 407, 408, 371), (368, 406, 407, 370), (365, 390, 391, 367), (567, 630, 497, 453), (630, 629, 496, 497), (357, 493, 495, 361), (582, 492, 494, 583), (51, 419, 493, 357), (623, 488, 684, 687, 685, 492, 582), (583, 494, 491, 626), (361, 495, 490, 354), (625, 626, 491, 490), (555, 624, 489, 435), (593, 622, 487, 424), (591, 642, 633, 486, 422), (618, 620, 485, 483), (557, 635, 656, 640, 437), (551, 618, 483, 431), (619, 617, 482, 484), (615, 478, 480, 616), (632, 616, 480, 546), (153, 477, 479, 157), (614, 476, 478, 615), (157, 479, 481, 161), (613, 474, 476, 614), (145, 473, 475, 149), (149, 475, 477, 153), (141, 471, 473, 145), (611, 470, 472, 612), (612, 472, 474, 613), (610, 468, 470, 611), (133, 467, 469, 137), (609, 466, 468, 610), (137, 469, 471, 141), (128, 465, 467, 133), (124, 463, 465, 128), (607, 462, 464, 608), (608, 464, 466, 609), (606, 460, 462, 607), (116, 459, 461, 120), (605, 458, 460, 606), (120, 461, 463, 124), (112, 457, 459, 116), (604, 456, 458, 605), (39, 428, 457, 112), (584, 415, 456, 604), (548, 428, 455, 568), (37, 426, 454, 108), (603, 568, 455, 454), (601, 450, 452, 602), (629, 602, 452, 496), (600, 448, 450, 601), (100, 451, 453, 104), (92, 447, 449, 96), (599, 446, 448, 600), (96, 449, 451, 100), (598, 444, 446, 599), (84, 443, 445, 88), (88, 445, 447, 92), (587, 418, 442, 597), (597, 442, 444, 598), (631, 561, 441, 547), (596, 553, 433, 427), (585, 560, 440, 416), (592, 552, 432, 423), (561, 559, 439, 441), (594, 596, 427, 425), (560, 556, 436, 440), (621, 678, 677, 557, 437, 636, 668, 669, 633), (590, 595, 426, 421), (622, 555, 435, 487), (559, 554, 434, 439), (558, 594, 425, 438), (617, 593, 424, 482), (556, 592, 423, 436), (623, 591, 422, 488), (587, 590, 421, 418), (624, 550, 430, 489), (554, 549, 429, 434), (584, 551, 431, 415), (586, 589, 420, 417), (553, 588, 419, 433), (32, 432, 443, 84), (620, 586, 417, 485), (550, 585, 416, 430), (589, 631, 547, 420), (581, 632, 546, 481), (40, 278, 545, 500), (11, 498, 544, 271), (271, 544, 543, 242), (278, 256, 542, 545), (191, 528, 537, 227), (180, 525, 531, 216), (190, 527, 536, 226), (199, 530, 541, 235), (187, 526, 535, 223), (234, 540, 541, 236), (230, 538, 539, 232), (232, 539, 540, 234), (226, 536, 537, 228), (220, 533, 534, 222), (222, 534, 535, 224), (216, 531, 532, 218), (218, 532, 533, 220), (147, 518, 528, 191), (139, 514, 526, 187), (194, 529, 538, 230), (158, 522, 523, 162), (481, 546, 523, 161), (154, 521, 522, 158), (123, 509, 525, 180), (150, 519, 521, 154), (148, 518, 520, 152), (146, 517, 519, 150), (142, 515, 517, 146), (140, 514, 516, 144), (138, 513, 515, 142), (163, 524, 530, 199), (134, 512, 513, 138), (144, 516, 527, 190), (129, 511, 512, 134), (125, 510, 511, 129), (121, 508, 510, 125), (117, 506, 508, 121), (115, 505, 507, 119), (119, 507, 509, 123), (41, 501, 504, 113), (113, 504, 506, 117), (152, 520, 529, 194), (12, 499, 503, 58), (13, 498, 502, 68), (420, 547, 500, 42), (58, 503, 505, 115), (256, 39, 501, 542), (242, 543, 499, 12), (164, 524, 632, 581), (68, 502, 631, 589), (61, 60, 585, 550), (296, 62, 586, 620), (67, 66, 588, 553), (62, 68, 589, 586), (57, 63, 551, 584), (69, 59, 549, 554), (348, 61, 550, 624), (64, 71, 590, 587), (347, 72, 591, 623), (74, 73, 592, 556), (265, 75, 593, 617), (78, 77, 594, 558), (79, 69, 554, 559), (338, 70, 555, 622), (71, 80, 595, 590), (337, 676, 678, 621), (81, 74, 556, 560), (77, 82, 596, 594), (83, 79, 559, 561), (73, 65, 552, 592), (60, 81, 560, 585), (82, 67, 553, 596), (502, 83, 561, 631), (86, 597, 598, 90), (64, 587, 597, 86), (90, 598, 599, 94), (94, 599, 600, 98), (98, 600, 601, 102), (376, 106, 602, 629), (102, 601, 602, 106), (110, 111, 568, 603), (58, 548, 568, 111), (57, 584, 604, 114), (114, 604, 605, 118), (118, 605, 606, 122), (122, 606, 607, 126), (130, 608, 609, 135), (126, 607, 608, 130), (135, 609, 610, 139), (139, 610, 611, 143), (147, 612, 613, 151), (143, 611, 612, 147), (151, 613, 614, 155), (155, 614, 615, 159), (524, 163, 616, 632), (159, 615, 616, 163), (281, 265, 617, 619), (63, 266, 618, 551), (76, 634, 662, 663, 635, 557), (266, 296, 620, 618), (72, 639, 655, 654, 653, 642, 591), (75, 338, 622, 593), (70, 348, 624, 555), (353, 355, 626, 625), (362, 583, 626, 355), (347, 623, 582, 359), (359, 582, 583, 362), (393, 376, 629, 630), (107, 393, 630, 567), (493, 627, 628, 495), (419, 588, 627, 493), (495, 628, 625, 490), (477, 579, 580, 479), (479, 580, 581, 481), (473, 577, 578, 475), (475, 578, 579, 477), (471, 576, 577, 473), (467, 574, 575, 469), (469, 575, 576, 471), (465, 573, 574, 467), (463, 572, 573, 465), (459, 570, 571, 461), (461, 571, 572, 463), (457, 569, 570, 459), (428, 548, 569, 457), (426, 595, 603, 454), (451, 566, 567, 453), (447, 564, 565, 449), (449, 565, 566, 451), (443, 562, 563, 445), (445, 563, 564, 447), (432, 552, 562, 443), (637, 646, 645, 644, 643, 640, 719, 712, 55), (641, 649, 650, 651, 652, 647, 648, 638, 76, 675, 679, 680, 676, 337), (642, 653, 654, 655, 639, 337, 621), (640, 656, 635, 711, 719), (638, 657, 658, 659, 660, 661, 634, 76), (635, 663, 662, 634, 717, 711), (637, 664, 665, 666, 667, 636, 437), (633, 669, 668, 636, 486), (633, 642, 621), (639, 670, 671, 672, 673, 674, 641, 337), (676, 680, 679, 675), (678, 676, 675, 681, 677), (677, 681, 675, 76, 557), (288, 683, 682), (685, 687, 684), (684, 688, 686, 685), (685, 686, 492), (706, 709, 705), (690, 700, 699, 689), (689, 699, 285, 284), (691, 696, 695, 692), (692, 695, 267, 282), (703, 697, 698, 704), (704, 698, 388, 404), (708, 690, 689, 707), (707, 689, 284, 283), (697, 702, 701, 698), (698, 701, 268, 388), (696, 703, 704, 695), (695, 704, 404, 267), (694, 708, 707, 693), (693, 707, 283), (702, 706, 705, 701), (701, 705, 269, 268), (692, 694, 693, 691), (691, 693, 283, 17, 0), (715, 720, 714), (711, 717, 716, 710), (710, 716, 733, 731), (713, 715, 714, 712), (712, 714, 336, 55), (717, 721, 722, 716), (712, 719, 718, 713), (713, 718, 724, 725), (719, 711, 710, 718), (718, 710, 731, 724), (727, 729, 341), (729, 727, 728), (731, 733, 732, 730), (730, 732, 737, 745), (724, 731, 730, 723), (723, 730, 745, 747), (726, 729, 728, 725), (725, 728, 715, 713), (733, 734, 735, 732), (725, 724, 723, 726), (726, 723, 747, 738), (747, 745, 744, 746), (746, 744, 619, 484), (740, 738, 739, 741), (741, 739, 295), (745, 737, 736, 744), (744, 736, 281, 619), (741, 743, 742, 740), (740, 742, 341), (737, 748, 749, 736), (738, 747, 746, 739), (739, 746, 484, 295), (743, 750, 742), (988, 989, 754, 752), (1138, 990, 757, 1117), (990, 991, 759, 757), (991, 992, 761, 759), (992, 993, 763, 761), (1294, 994, 765, 1250), (994, 995, 767, 765), (1033, 1445, 1443), (1034, 1035, 770, 768), (1035, 1036, 772, 770), (1036, 1037, 774, 772), (1103, 1038, 776, 1095), (1093, 1039, 1433, 778, 1085), (1137, 1119, 784, 1004), (1004, 784, 786, 1005), (1005, 786, 788, 1006), (1006, 788, 790, 1007), (1293, 1252, 792, 1008), (1008, 792, 794, 1009), (1040, 781, 796, 1041), (1041, 796, 798, 1042), (1042, 798, 800, 1043), (1043, 800, 802, 1044), (1102, 1097, 804, 1045), (1092, 1480, 1477, 1489, 1491), (1254, 808, 865, 1256), (1141, 753, 780, 1142), (1181, 1167, 801, 803), (1236, 1168, 795, 1031), (1303, 816, 838, 1313), (1184, 1170, 802, 800), (1168, 1171, 793, 795), (1166, 1182, 794, 792), (1185, 1180, 785, 787), (1169, 1172, 786, 784), (1239, 1173, 804, 1097), (1187, 1174, 782, 797), (1233, 1175, 807, 1015), (1189, 1176, 796, 781), (1190, 1185, 787, 789), (1238, 1186, 805, 1086), (1172, 1177, 788, 786), (1237, 1387, 1418, 1417, 1416, 1415, 1388, 806, 1087), (753, 751, 829, 1309, 1189, 781, 780), (1191, 1187, 797, 799), (1176, 1178, 798, 796), (1192, 1190, 789, 791), (831, 809, 862, 861), (1167, 1191, 799, 801), (1178, 1184, 800, 798), (1298, 1192, 791, 1251), (1249, 762, 834, 1253), (770, 772, 818, 833), (773, 771, 832, 811), (761, 763, 809, 831), (752, 754, 816, 824), (762, 760, 830, 834), (768, 770, 833, 828), (771, 769, 825, 832), (1085, 778, 1389, 1399, 1398, 1403, 1402, 1401, 1400, 1392), (759, 761, 831, 822), (1084, 777, 821, 1089), (760, 758, 820, 830), (751, 768, 828, 829), (1001, 779, 826, 1016), (769, 752, 824, 825), (1095, 776, 823, 1098), (757, 759, 822, 815), (1094, 775, 812, 1099), (758, 756, 810, 820), (765, 767, 814, 808), (766, 764, 819, 813), (772, 774, 817, 818), (1117, 757, 815, 1120), (1024, 766, 1049, 1048), (775, 773, 811, 812), (1250, 765, 808, 1254), (1193, 836, 840, 1195), (849, 853, 926, 924), (1157, 783, 835, 1158), (1169, 784, 836, 1193), (1314, 842, 846, 1315), (1313, 838, 842, 1314), (1158, 835, 839, 1159), (877, 881, 934, 932), (1271, 902, 944, 1280), (1159, 839, 843, 1160), (902, 906, 946, 944), (1195, 840, 844, 1197), (1316, 850, 854, 1317), (1197, 844, 848, 1199), (1315, 846, 850, 1316), (1160, 843, 847, 1161), (1317, 854, 858, 1318), (1161, 847, 851, 1162), (841, 845, 922, 920), (1199, 848, 852, 1201), (1247, 1203, 856, 1126), (1162, 851, 855, 1163), (915, 911, 949, 951), (1201, 852, 856, 1203), (1205, 1206, 860, 859), (1346, 831, 861, 1354), (790, 788, 859, 860), (1179, 790, 860, 1206), (1255, 863, 867, 1257), (1252, 790, 863, 1255), (1166, 792, 864, 1207), (1299, 809, 866, 1320), (1258, 869, 873, 1260), (1256, 865, 869, 1258), (1207, 864, 868, 1209), (1320, 866, 870, 1321), (1322, 874, 878, 1323), (1209, 868, 872, 1211), (1321, 870, 874, 1322), (1257, 867, 871, 1259), (1120, 815, 916, 1128), (1259, 871, 875, 1261), (854, 850, 925, 927), (1211, 872, 876, 1213), (1215, 880, 885, 1217), (1213, 876, 880, 1215), (1323, 878, 882, 1324), (1261, 875, 879, 1262), (887, 882, 935, 937), (1324, 882, 887, 1325), (1262, 879, 884, 1263), (1267, 894, 940, 1278), (1326, 891, 895, 1327), (1217, 885, 889, 1219), (1325, 887, 891, 1326), (1263, 884, 888, 1264), (1275, 915, 951, 1281), (1264, 888, 892, 1266), (1265, 890, 894, 1267), (1219, 889, 893, 1221), (1223, 897, 901, 1225), (1221, 893, 897, 1223), (1327, 895, 899, 1328), (1266, 892, 896, 1268), (1329, 903, 907, 1330), (1328, 899, 903, 1329), (1268, 896, 900, 1270), (1269, 898, 902, 1271), (881, 886, 936, 934), (1270, 900, 904, 1272), (1260, 873, 930, 1276), (1225, 901, 905, 1227), (1331, 911, 915, 1332), (1227, 905, 909, 1229), (1330, 907, 911, 1331), (1272, 904, 908, 1273), (1297, 1231, 913, 1274), (1273, 908, 912, 1274), (907, 903, 945, 947), (1229, 909, 913, 1231), (1128, 916, 952, 1130), (944, 946, 982, 980), (925, 923, 959, 961), (935, 933, 969, 971), (947, 945, 981, 983), (922, 924, 960, 958), (932, 934, 970, 968), (1280, 944, 980, 1289), (920, 922, 958, 956), (930, 932, 968, 966), (943, 941, 977, 979), (923, 921, 957, 959), (933, 931, 967, 969), (940, 942, 978, 976), (910, 914, 950, 948), (882, 878, 933, 935), (837, 841, 920, 918), (842, 838, 919, 921), (1265, 891, 939, 1277), (845, 849, 924, 922), (906, 910, 948, 946), (886, 890, 938, 936), (850, 846, 923, 925), (911, 907, 947, 949), (891, 887, 937, 939), (1144, 858, 929, 1146), (1269, 899, 943, 1279), (878, 874, 931, 933), (858, 854, 927, 929), (838, 816, 917, 919), (894, 898, 942, 940), (899, 895, 941, 943), (815, 837, 918, 916), (873, 877, 932, 930), (846, 842, 921, 923), (853, 857, 928, 926), (1130, 952, 954, 1131), (1131, 954, 956, 1132), (1133, 958, 960, 1134), (1132, 956, 958, 1133), (1134, 960, 962, 1135), (1135, 962, 964, 1136), (1283, 968, 970, 1284), (1282, 966, 968, 1283), (1285, 972, 974, 1286), (1284, 970, 972, 1285), (1287, 976, 978, 1288), (1290, 982, 984, 1291), (1289, 980, 982, 1290), (1291, 984, 986, 1292), (934, 936, 972, 970), (927, 925, 961, 963), (946, 948, 984, 982), (937, 935, 971, 973), (924, 926, 962, 960), (949, 947, 983, 985), (919, 917, 953, 955), (1277, 939, 975, 1286), (1146, 929, 965, 1153), (1281, 951, 987, 1292), (916, 918, 954, 952), (936, 938, 974, 972), (929, 927, 963, 965), (951, 949, 985, 987), (939, 937, 973, 975), (926, 928, 964, 962), (948, 950, 986, 984), (918, 920, 956, 954), (1278, 940, 976, 1287), (1276, 930, 966, 1282), (921, 919, 955, 957), (1279, 943, 979, 1288), (767, 995, 1017, 814), (1039, 1001, 1016, 1032), (1235, 1233, 1015, 1046), (1182, 1234, 1009, 794), (1086, 1090, 1015, 807), (801, 1012, 1013, 803), (799, 1011, 1012, 801), (797, 1010, 1011, 799), (782, 1002, 1010, 797), (1030, 1008, 1009, 1031), (1296, 1293, 1008, 1030), (1028, 1006, 1007, 1029), (1027, 1005, 1006, 1028), (1026, 1004, 1005, 1027), (1140, 1137, 1004, 1026), (1040, 1002, 1003, 1025), (1084, 779, 1001, 1091), (1094, 777, 1000, 1101), (773, 775, 999, 998), (771, 773, 998, 997), (769, 771, 997, 996), (752, 769, 996, 988), (1023, 1024, 995, 994), (1295, 1023, 994, 1294), (1021, 1022, 993, 992), (1020, 1021, 992, 991), (1019, 1020, 991, 990), (1139, 1019, 990, 1138), (1033, 1018, 989, 988), (751, 753, 1447, 1442), (1116, 756, 1453, 1448), (756, 758, 1457, 1453), (758, 760, 1021, 1020, 1456, 1460, 1457), (760, 762, 1022, 1021), (1249, 764, 1023, 1295), (764, 766, 1024, 1023), (781, 1040, 1025, 780), (1118, 1140, 1026, 785), (785, 1026, 1027, 787), (787, 1027, 1028, 789), (789, 1028, 1029, 791), (1251, 1296, 1030, 793), (793, 1030, 1031, 795), (1188, 1391, 1394, 1395, 1396, 1397, 1388), (778, 1433, 1434, 1039, 1032, 1487, 1500, 1499, 1488, 1483, 1486, 1485, 1484, 1467, 1473, 1472, 1468, 1385, 1412, 1411, 1410, 1409, 1408, 1389), (995, 1024, 1047, 1017), (1234, 1236, 1031, 1009), (1090, 1494, 1492, 1046, 1015), (1100, 1102, 1045, 1014), (1012, 1043, 1044, 1013), (1011, 1042, 1043, 1012), (1010, 1041, 1042, 1011), (1002, 1040, 1041, 1010), (1091, 1001, 1039, 1093), (1101, 1000, 1038, 1103), (998, 999, 1037, 1036, 1450, 1451), (997, 998, 1451, 1441), (996, 997, 1441, 1459), (988, 996, 1459, 1445, 1033), (1051, 1048, 1052, 1055), (1047, 1024, 1048, 1051), (813, 1047, 1051, 1050), (766, 813, 1050, 1049), (1054, 1055, 1059, 1058), (1049, 1050, 1054, 1053), (1050, 1051, 1055, 1054), (1048, 1049, 1053, 1052), (1058, 1059, 1067, 1066), (1052, 1053, 1057, 1056), (1052, 1056, 1062, 1060), (1053, 1054, 1058, 1057), (1061, 1060, 1062, 1063), (1056, 1059, 1063, 1062), (1055, 1052, 1060, 1061), (1059, 1055, 1061, 1063), (1064, 1065, 1066, 1067), (1056, 1057, 1065, 1064), (1059, 1056, 1064, 1067), (1065, 1057, 1068, 1070), (1068, 1069, 1073, 1072), (1057, 1058, 1069, 1068), (1058, 1066, 1071, 1069), (1066, 1065, 1070, 1071), (1074, 1072, 1076, 1078), (1070, 1068, 1072, 1074), (1071, 1070, 1074, 1075), (1069, 1071, 1075, 1073), (1077, 1079, 1083, 1081), (1075, 1074, 1078, 1079), (1073, 1075, 1079, 1077), (1072, 1073, 1077, 1076), (1080, 1081, 1083, 1082), (1076, 1077, 1081, 1080), (1078, 1076, 1080, 1082), (1079, 1078, 1082, 1083), (1000, 1091, 1093, 1038), (1014, 1045, 1478, 1092, 1493, 1501, 1494, 1090), (777, 1084, 1091, 1000), (805, 1014, 1090, 1086), (779, 1084, 1089, 826), (776, 1085, 1392, 1425, 1424, 1423, 1422, 1421, 1390, 823), (1173, 1237, 1087, 804), (1175, 1238, 1086, 807), (1045, 804, 1087, 1465, 1471, 1466, 1479, 1478), (1038, 1093, 1085, 776), (999, 1101, 1103, 1037), (1013, 1044, 1102, 1100), (775, 1094, 1101, 999), (777, 1094, 1099, 821), (774, 1095, 1098, 817), (1114, 1112, 1105, 1107), (1044, 802, 1097, 1102), (1037, 1103, 1095, 774), (1241, 1242, 1107, 1105), (1115, 1113, 1106, 1104), (1379, 1115, 1104, 1376), (1245, 1114, 1107, 1242), (1239, 1097, 1109, 1437, 1439, 1435), (1339, 817, 1111, 1378), (817, 1098, 1110, 1111), (1097, 802, 1108, 1109), (1243, 1437, 1109, 1114, 1245), (1378, 1111, 1115, 1379), (1111, 1110, 1113, 1115), (1109, 1108, 1112, 1114), (1142, 1165, 1140, 1118), (1141, 1116, 1448, 1454), (1155, 1139, 1138, 1154), (1165, 1164, 1137, 1140), (928, 1129, 1136, 964), (1152, 1135, 1136, 1153), (1151, 1134, 1135, 1152), (1149, 1132, 1133, 1150), (1150, 1133, 1134, 1151), (1148, 1131, 1132, 1149), (1147, 1130, 1131, 1148), (857, 1127, 1129, 928), (1145, 1128, 1130, 1147), (1143, 1120, 1128, 1145), (852, 1125, 1126, 856), (1248, 1247, 1126, 1163), (848, 1124, 1125, 852), (844, 1123, 1124, 848), (840, 1122, 1123, 844), (836, 1121, 1122, 840), (784, 1119, 1121, 836), (1156, 1117, 1120, 1143), (756, 1116, 1118, 785, 1180, 1300, 810), (1164, 1157, 1119, 1137), (1154, 1138, 1117, 1156), (989, 1154, 1156, 754), (1003, 783, 1157, 1164), (754, 1156, 1143, 816), (1204, 1248, 1163, 855), (816, 1143, 1145, 917), (917, 1145, 1147, 953), (953, 1147, 1148, 955), (955, 1148, 1149, 957), (959, 1150, 1151, 961), (957, 1149, 1150, 959), (961, 1151, 1152, 963), (963, 1152, 1153, 965), (1025, 1003, 1164, 1165), (1018, 1155, 1154, 989), (753, 1141, 1454, 1447), (780, 1025, 1165, 1142), (1129, 1146, 1153, 1136), (1127, 1144, 1146, 1129), (1125, 1162, 1163, 1126), (1124, 1161, 1162, 1125), (1123, 1160, 1161, 1124), (1122, 1159, 1160, 1123), (1121, 1158, 1159, 1122), (1119, 1157, 1158, 1121), (1116, 1141, 1142, 1118), (1318, 1381, 1248, 1204), (1381, 1380, 1247, 1248), (1108, 1244, 1246, 1112), (1333, 1243, 1245, 1334), (802, 1170, 1244, 1108), (1374, 1239, 1435, 1438, 1436, 1243, 1333), (1334, 1245, 1242, 1377), (1112, 1246, 1241, 1105), (1376, 1377, 1242, 1241), (1306, 1375, 1240, 1186), (1344, 1373, 1238, 1175), (1342, 1393, 1384, 1237, 1173), (1369, 1371, 1236, 1234), (1308, 1386, 1407, 1391, 1188), (1302, 1369, 1234, 1182), (1370, 1368, 1233, 1235), (1366, 1229, 1231, 1367), (1383, 1367, 1231, 1297), (904, 1228, 1230, 908), (1365, 1227, 1229, 1366), (908, 1230, 1232, 912), (1364, 1225, 1227, 1365), (896, 1224, 1226, 900), (900, 1226, 1228, 904), (892, 1222, 1224, 896), (1362, 1221, 1223, 1363), (1363, 1223, 1225, 1364), (1361, 1219, 1221, 1362), (884, 1218, 1220, 888), (1360, 1217, 1219, 1361), (888, 1220, 1222, 892), (879, 1216, 1218, 884), (875, 1214, 1216, 879), (1358, 1213, 1215, 1359), (1359, 1215, 1217, 1360), (1357, 1211, 1213, 1358), (867, 1210, 1212, 871), (1356, 1209, 1211, 1357), (871, 1212, 1214, 875), (863, 1208, 1210, 867), (1355, 1207, 1209, 1356), (790, 1179, 1208, 863), (1335, 1166, 1207, 1355), (1299, 1179, 1206, 1319), (788, 1177, 1205, 859), (1354, 1319, 1206, 1205), (1352, 1201, 1203, 1353), (1380, 1353, 1203, 1247), (1351, 1199, 1201, 1352), (851, 1202, 1204, 855), (843, 1198, 1200, 847), (1350, 1197, 1199, 1351), (847, 1200, 1202, 851), (1349, 1195, 1197, 1350), (835, 1194, 1196, 839), (839, 1196, 1198, 843), (1338, 1169, 1193, 1348), (1348, 1193, 1195, 1349), (1382, 1312, 1192, 1298), (1347, 1304, 1184, 1178), (1336, 1311, 1191, 1167), (1343, 1303, 1183, 1174), (1312, 1310, 1190, 1192), (1345, 1347, 1178, 1176), (1311, 1307, 1187, 1191), (1372, 1429, 1428, 1308, 1188, 1387, 1419, 1420, 1384), (1341, 1346, 1177, 1172), (1373, 1306, 1186, 1238), (1310, 1305, 1185, 1190), (1309, 1345, 1176, 1189), (1368, 1344, 1175, 1233), (1307, 1343, 1174, 1187), (1374, 1342, 1173, 1239), (1338, 1341, 1172, 1169), (1375, 1301, 1181, 1240), (1305, 1300, 1180, 1185), (1335, 1302, 1182, 1166), (1337, 1340, 1171, 1168), (1304, 1339, 1170, 1184), (783, 1183, 1194, 835), (1371, 1337, 1168, 1236), (1301, 1336, 1167, 1181), (1340, 1382, 1298, 1171), (1332, 1383, 1297, 1232), (791, 1029, 1296, 1251), (762, 1249, 1295, 1022), (1022, 1295, 1294, 993), (1029, 1007, 1293, 1296), (942, 1279, 1288, 978), (931, 1276, 1282, 967), (941, 1278, 1287, 977), (950, 1281, 1292, 986), (938, 1277, 1286, 974), (985, 1291, 1292, 987), (981, 1289, 1290, 983), (983, 1290, 1291, 985), (977, 1287, 1288, 979), (971, 1284, 1285, 973), (973, 1285, 1286, 975), (967, 1282, 1283, 969), (969, 1283, 1284, 971), (898, 1269, 1279, 942), (890, 1265, 1277, 938), (945, 1280, 1289, 981), (909, 1273, 1274, 913), (1232, 1297, 1274, 912), (905, 1272, 1273, 909), (874, 1260, 1276, 931), (901, 1270, 1272, 905), (899, 1269, 1271, 903), (897, 1268, 1270, 901), (893, 1266, 1268, 897), (891, 1265, 1267, 895), (889, 1264, 1266, 893), (914, 1275, 1281, 950), (885, 1263, 1264, 889), (895, 1267, 1278, 941), (880, 1262, 1263, 885), (876, 1261, 1262, 880), (872, 1259, 1261, 876), (868, 1257, 1259, 872), (866, 1256, 1258, 870), (870, 1258, 1260, 874), (792, 1252, 1255, 864), (864, 1255, 1257, 868), (903, 1271, 1280, 945), (763, 1250, 1254, 809), (764, 1249, 1253, 819), (1171, 1298, 1251, 793), (809, 1254, 1256, 866), (1007, 790, 1252, 1293), (993, 1294, 1250, 763), (915, 1275, 1383, 1332), (819, 1253, 1382, 1340), (812, 811, 1336, 1301), (1047, 813, 1337, 1371), (818, 817, 1339, 1304), (813, 819, 1340, 1337), (808, 814, 1302, 1335), (820, 810, 1300, 1305), (1099, 812, 1301, 1375), (815, 822, 1341, 1338), (1098, 823, 1342, 1374), (825, 824, 1343, 1307), (1016, 826, 1344, 1368), (829, 828, 1345, 1309), (830, 820, 1305, 1310), (1089, 821, 1306, 1373), (822, 831, 1346, 1341), (1088, 1427, 1429, 1372), (832, 825, 1307, 1311), (828, 833, 1347, 1345), (834, 830, 1310, 1312), (824, 816, 1303, 1343), (811, 832, 1311, 1336), (833, 818, 1304, 1347), (1253, 834, 1312, 1382), (837, 1348, 1349, 841), (815, 1338, 1348, 837), (841, 1349, 1350, 845), (845, 1350, 1351, 849), (849, 1351, 1352, 853), (1127, 857, 1353, 1380), (853, 1352, 1353, 857), (861, 862, 1319, 1354), (809, 1299, 1319, 862), (808, 1335, 1355, 865), (865, 1355, 1356, 869), (869, 1356, 1357, 873), (873, 1357, 1358, 877), (881, 1359, 1360, 886), (877, 1358, 1359, 881), (886, 1360, 1361, 890), (890, 1361, 1362, 894), (898, 1363, 1364, 902), (894, 1362, 1363, 898), (902, 1364, 1365, 906), (906, 1365, 1366, 910), (1275, 914, 1367, 1383), (910, 1366, 1367, 914), (1032, 1016, 1368, 1370), (814, 1017, 1369, 1302), (827, 1385, 1413, 1414, 1386, 1308), (1017, 1047, 1371, 1369), (823, 1390, 1406, 1405, 1404, 1393, 1342), (826, 1089, 1373, 1344), (821, 1099, 1375, 1306), (1104, 1106, 1377, 1376), (1113, 1334, 1377, 1106), (1098, 1374, 1333, 1110), (1110, 1333, 1334, 1113), (1144, 1127, 1380, 1381), (858, 1144, 1381, 1318), (1244, 1378, 1379, 1246), (1170, 1339, 1378, 1244), (1246, 1379, 1376, 1241), (1228, 1330, 1331, 1230), (1230, 1331, 1332, 1232), (1224, 1328, 1329, 1226), (1226, 1329, 1330, 1228), (1222, 1327, 1328, 1224), (1218, 1325, 1326, 1220), (1220, 1326, 1327, 1222), (1216, 1324, 1325, 1218), (1214, 1323, 1324, 1216), (1210, 1321, 1322, 1212), (1212, 1322, 1323, 1214), (1208, 1320, 1321, 1210), (1179, 1299, 1320, 1208), (1177, 1346, 1354, 1205), (1202, 1317, 1318, 1204), (1198, 1315, 1316, 1200), (1200, 1316, 1317, 1202), (1194, 1313, 1314, 1196), (1196, 1314, 1315, 1198), (1183, 1303, 1313, 1194), (1388, 1397, 1396, 1395, 1394, 1391, 1470, 1463, 806), (1392, 1400, 1401, 1402, 1403, 1398, 1399, 1389, 827, 1426, 1430, 1431, 1427, 1088), (1393, 1404, 1405, 1406, 1390, 1088, 1372), (1391, 1407, 1386, 1462, 1470), (1389, 1408, 1409, 1410, 1411, 1412, 1385, 827), (1386, 1414, 1413, 1385, 1468, 1462), (1388, 1415, 1416, 1417, 1418, 1387, 1188), (1384, 1420, 1419, 1387, 1237), (1384, 1393, 1372), (1390, 1421, 1422, 1423, 1424, 1425, 1392, 1088), (1427, 1431, 1430, 1426), (1429, 1427, 1426, 1432, 1428), (1428, 1432, 1426, 827, 1308), (1039, 1434, 1433), (1436, 1438, 1435), (1435, 1439, 1437, 1436), (1436, 1437, 1243), (1457, 1460, 1456), (1441, 1451, 1450, 1440), (1440, 1450, 1036, 1035), (1442, 1447, 1446, 1443), (1443, 1446, 1018, 1033), (1454, 1448, 1449, 1455), (1455, 1449, 1139, 1155), (1459, 1441, 1440, 1458), (1458, 1440, 1035, 1034), (1448, 1453, 1452, 1449), (1449, 1452, 1019, 1139), (1447, 1454, 1455, 1446), (1446, 1455, 1155, 1018), (1445, 1459, 1458, 1444), (1444, 1458, 1034), (1453, 1457, 1456, 1452), (1452, 1456, 1020, 1019), (1443, 1445, 1444, 1442), (1442, 1444, 1034, 768, 751), (1466, 1471, 1465), (1462, 1468, 1467, 1461), (1461, 1467, 1484, 1482), (1464, 1466, 1465, 1463), (1463, 1465, 1087, 806), (1468, 1472, 1473, 1467), (1463, 1470, 1469, 1464), (1464, 1469, 1475, 1476), (1470, 1462, 1461, 1469), (1469, 1461, 1482, 1475), (1478, 1480, 1092), (1480, 1478, 1479), (1482, 1484, 1483, 1481), (1481, 1483, 1488, 1496), (1475, 1482, 1481, 1474), (1474, 1481, 1496, 1498), (1477, 1480, 1479, 1476), (1476, 1479, 1466, 1464), (1484, 1485, 1486, 1483), (1476, 1475, 1474, 1477), (1477, 1474, 1498, 1489), (1498, 1496, 1495, 1497), (1497, 1495, 1370, 1235), (1491, 1489, 1490, 1492), (1492, 1490, 1046), (1496, 1488, 1487, 1495), (1495, 1487, 1032, 1370), (1492, 1494, 1493, 1491), (1491, 1493, 1092), (1488, 1499, 1500, 1487), (1489, 1498, 1497, 1490), (1490, 1497, 1235, 1046), (1494, 1501, 1493)])
me_plane.polygons.foreach_set('use_smooth', [True] * 1384)
me_plane.polygons.foreach_set('material_index', [0, 0, 0, 0, 0, 0, 0, 0, 0, 0, 0, 0, 0, 0, 0, 0, 0, 0, 0, 0, 0, 0, 0, 0, 0, 0, 0, 0, 0, 0, 0, 0, 0, 0, 0, 0, 0, 0, 0, 0, 0, 0, 0, 0, 0, 0, 0, 0, 0, 0, 0, 0, 0, 0, 0, 0, 0, 0, 0, 0, 0, 0, 0, 0, 0, 0, 0, 0, 0, 0, 0, 0, 0, 0, 0, 0, 0, 0, 0, 0, 0, 0, 0, 0, 0, 0, 0, 0, 0, 0, 0, 0, 0, 0, 0, 0, 0, 0, 0, 0, 0, 0, 0, 0, 0, 0, 0, 0, 0, 0, 0, 0, 0, 0, 0, 0, 0, 0, 0, 0, 0, 0, 0, 0, 0, 0, 0, 0, 0, 0, 0, 0, 0, 0, 0, 0, 0, 0, 0, 0, 0, 0, 0, 0, 0, 0, 0, 0, 0, 0, 0, 0, 0, 0, 0, 0, 0, 0, 0, 0, 0, 0, 0, 0, 0, 0, 0, 0, 0, 0, 0, 0, 0, 0, 0, 0, 0, 0, 0, 0, 0, 0, 0, 0, 0, 0, 0, 0, 0, 0, 0, 0, 0, 0, 0, 0, 0, 0, 0, 0, 0, 0, 0, 0, 0, 0, 0, 0, 0, 0, 0, 0, 0, 0, 0, 0, 0, 0, 0, 0, 0, 0, 0, 0, 0, 0, 0, 0, 0, 0, 0, 0, 0, 0, 0, 0, 0, 0, 0, 0, 0, 0, 0, 0, 0, 0, 0, 0, 0, 0, 0, 0, 0, 0, 0, 0, 0, 0, 0, 0, 0, 0, 0, 0, 0, 0, 0, 0, 0, 0, 0, 0, 0, 0, 0, 0, 1, 0, 0, 0, 0, 0, 0, 0, 0, 0, 0, 0, 0, 0, 0, 0, 0, 0, 0, 0, 0, 0, 0, 0, 0, 0, 0, 0, 0, 0, 0, 0, 0, 0, 0, 0, 0, 0, 0, 0, 0, 0, 0, 0, 0, 0, 0, 0, 0, 0, 0, 0, 0, 0, 0, 0, 0, 0, 0, 0, 0, 0, 0, 0, 0, 0, 0, 0, 0, 0, 0, 0, 0, 0, 0, 0, 0, 0, 0, 0, 0, 0, 0, 0, 0, 0, 0, 0, 0, 0, 0, 0, 0, 0, 0, 0, 0, 0, 0, 0, 0, 0, 0, 0, 0, 0, 0, 0, 0, 0, 0, 0, 0, 0, 0, 0, 0, 0, 0, 0, 0, 0, 0, 0, 0, 0, 0, 0, 0, 0, 0, 0, 0, 0, 0, 0, 0, 0, 0, 0, 0, 0, 0, 0, 0, 0, 0, 1, 0, 0, 0, 0, 0, 0, 0, 0, 0, 0, 0, 0, 0, 0, 0, 0, 0, 0, 0, 0, 0, 0, 0, 0, 0, 0, 0, 0, 0, 0, 0, 0, 0, 0, 0, 0, 0, 0, 0, 0, 0, 0, 0, 0, 0, 0, 0, 0, 0, 0, 0, 1, 0, 0, 0, 0, 0, 0, 0, 0, 0, 0, 0, 0, 0, 0, 0, 0, 0, 0, 0, 0, 0, 0, 0, 0, 0, 0, 0, 0, 0, 0, 0, 0, 0, 0, 0, 0, 0, 0, 0, 0, 0, 0, 0, 0, 0, 0, 0, 0, 0, 0, 0, 0, 0, 0, 0, 0, 0, 0, 0, 0, 0, 0, 0, 0, 0, 0, 0, 0, 0, 0, 0, 0, 0, 0, 0, 0, 0, 0, 0, 0, 0, 0, 0, 1, 0, 0, 0, 0, 0, 0, 0, 0, 0, 0, 0, 0, 0, 0, 0, 0, 0, 0, 0, 0, 0, 0, 0, 0, 0, 0, 0, 0, 0, 0, 0, 0, 1, 0, 0, 0, 0, 0, 0, 0, 0, 0, 0, 0, 0, 0, 0, 0, 0, 0, 0, 0, 0, 0, 0, 0, 0, 0, 0, 0, 0, 0, 0, 0, 0, 0, 0, 1, 1, 0, 1, 0, 1, 0, 0, 1, 2, 2, 1, 3, 3, 3, 0, 0, 0, 0, 4, 0, 0, 0, 0, 0, 0, 0, 0, 0, 0, 0, 0, 0, 0, 0, 0, 4, 0, 4, 0, 4, 4, 0, 4, 0, 0, 0, 4, 0, 4, 0, 4, 0, 4, 4, 0, 4, 0, 4, 0, 4, 0, 0, 0, 4, 4, 0, 0, 0, 0, 0, 0, 0, 0, 0, 0, 0, 0, 0, 0, 0, 0, 0, 0, 0, 0, 0, 0, 0, 0, 0, 0, 0, 0, 0, 0, 0, 0, 0, 0, 0, 0, 0, 0, 0, 0, 0, 0, 0, 0, 0, 0, 0, 0, 0, 0, 0, 0, 0, 0, 0, 0, 0, 0, 0, 0, 0, 0, 0, 0, 0, 0, 0, 0, 0, 0, 0, 0, 0, 0, 0, 0, 0, 0, 0, 0, 0, 0, 0, 0, 0, 0, 0, 0, 0, 0, 0, 0, 0, 0, 0, 0, 0, 0, 0, 0, 0, 0, 0, 0, 0, 0, 0, 0, 0, 0, 0, 0, 0, 0, 0, 0, 0, 0, 0, 0, 0, 0, 0, 0, 0, 0, 0, 0, 0, 0, 0, 0, 0, 0, 0, 0, 0, 0, 0, 0, 0, 0, 0, 0, 0, 0, 0, 0, 0, 0, 0, 0, 0, 0, 0, 0, 0, 0, 0, 0, 0, 0, 0, 0, 0, 0, 0, 0, 0, 0, 0, 0, 0, 0, 0, 0, 0, 0, 0, 0, 0, 0, 0, 0, 0, 0, 0, 0, 0, 0, 0, 0, 0, 0, 0, 0, 0, 0, 0, 0, 0, 0, 0, 0, 0, 0, 0, 0, 0, 0, 0, 0, 0, 0, 0, 0, 0, 0, 0, 0, 0, 0, 0, 0, 0, 0, 0, 0, 0, 0, 0, 0, 0, 0, 0, 0, 0, 0, 0, 0, 0, 0, 0, 0, 0, 0, 0, 0, 0, 0, 0, 0, 0, 0, 0, 0, 0, 0, 0, 0, 0, 0, 0, 0, 0, 0, 0, 0, 0, 0, 0, 0, 0, 0, 1, 0, 0, 0, 0, 0, 0, 0, 0, 0, 0, 0, 0, 0, 0, 0, 0, 0, 0, 0, 0, 0, 0, 0, 0, 0, 0, 0, 0, 0, 0, 0, 0, 0, 0, 0, 0, 0, 0, 0, 0, 0, 0, 0, 0, 0, 0, 0, 0, 0, 0, 0, 0, 0, 0, 0, 0, 0, 0, 0, 0, 0, 0, 0, 0, 0, 0, 0, 0, 0, 0, 0, 0, 0, 0, 0, 0, 0, 0, 0, 0, 0, 0, 0, 0, 0, 0, 0, 0, 0, 0, 0, 0, 0, 0, 0, 0, 0, 0, 0, 0, 0, 0, 0, 0, 0, 0, 0, 0, 0, 0, 0, 0, 0, 0, 0, 0, 0, 0, 0, 0, 0, 0, 0, 0, 0, 0, 0, 0, 0, 0, 0, 0, 0, 0, 0, 0, 0, 0, 0, 0, 0, 0, 0, 0, 1, 0, 0, 0, 0, 0, 0, 0, 0, 0, 0, 0, 0, 0, 0, 0, 0, 0, 0, 0, 0, 0, 0, 0, 0, 0, 0, 0, 0, 0, 0, 0, 0, 0, 0, 0, 0, 0, 0, 0, 0, 0, 0, 0, 0, 0, 0, 0, 0, 0, 0, 0, 1, 0, 0, 0, 0, 0, 0, 0, 0, 0, 0, 0, 0, 0, 0, 0, 0, 0, 0, 0, 0, 0, 0, 0, 0, 0, 0, 0, 0, 0, 0, 0, 0, 0, 0, 0, 0, 0, 0, 0, 0, 0, 0, 0, 0, 0, 0, 0, 0, 0, 0, 0, 0, 0, 0, 0, 0, 0, 0, 0, 0, 0, 0, 0, 0, 0, 0, 0, 0, 0, 0, 0, 0, 0, 0, 0, 0, 0, 0, 0, 0, 0, 0, 0, 1, 0, 0, 0, 0, 0, 0, 0, 0, 0, 0, 0, 0, 0, 0, 0, 0, 0, 0, 0, 0, 0, 0, 0, 0, 0, 0, 0, 0, 0, 0, 0, 0, 1, 0, 0, 0, 0, 0, 0, 0, 0, 0, 0, 0, 0, 0, 0, 0, 0, 0, 0, 0, 0, 0, 0, 0, 0, 0, 0, 0, 0, 0, 0, 0, 0, 0, 0, 1, 1, 0, 1, 0, 1, 0, 0, 1, 2, 2, 1, 3, 3, 3, 0, 0, 0, 0, 4, 0, 0, 0, 0, 0, 0, 0, 0, 0, 0, 0, 0, 0, 0, 0, 0, 4, 0, 4, 0, 4, 4, 0, 4, 0, 0, 0, 4, 0, 4, 0, 4, 0, 4, 4, 0, 4, 0, 4, 0, 4, 0, 0, 0, 4, 4, 0, 0])
me_plane.materials.append(mat_material)
me_plane.materials.append(mat_material_003)
me_plane.materials.append(mat_material_002)
me_plane.materials.append(mat_material_004)
me_plane.materials.append(mat_material_005)
me_plane.use_remesh_preserve_volume = False
me_plane.use_remesh_preserve_attributes = False
me_plane.use_mirror_vertex_groups = False
me_plane.update()
arm_armature_001 = bpy.data.armatures.new('Armature.001')  # bones are not reproduced

# ---- objects
ob_armature = bpy.data.objects.new('Armature', arm_armature_001)
ob_plane = bpy.data.objects.new('Plane', me_plane)

# ---- transforms, parenting, visibility, modifiers, constraints
ob_armature.location = (-0.5068, -1.437, 0.3259)
ob_armature.show_in_front = True
ob_armature.lineart.crease_threshold = 0.0
ob_plane.parent = ob_armature
ob_plane.matrix_parent_inverse = Matrix(((1.0, 0.0, 0.0, 0.5068), (0.0, 1.0, 0.0, 1.437), (0.0, 0.0, 1.0, -0.3259), (0.0, 0.0, 0.0, 1.0)))
ob_plane.location = (0.0, 0.0, 2.895)
ob_plane.lineart.crease_threshold = 0.0
_vg = ob_plane.vertex_groups.new(name='front')
for _i, _w in zip([3, 32, 65, 84, 85, 86, 87, 88, 89, 90, 91, 92, 93, 94, 95, 96, 97, 98, 99, 100, 101, 102, 103, 104, 105, 106, 107, 128, 130, 131, 133, 134, 135, 136, 137, 138, 139, 140, 141, 142, 144, 145, 146, 148, 149, 150, 152, 153, 154, 156, 157, 158, 160, 161, 162, 163, 164, 166, 167, 168, 169, 170, 171, 172, 173, 174, 175, 176, 177, 178, 183, 184, 185, 186, 187, 188, 190, 191, 192, 194, 196, 198, 199, 200, 203, 204, 205, 206, 207, 208, 209, 210, 211, 212, 213, 214, 217, 219, 220, 221, 222, 223, 224, 225, 226, 227, 228, 229, 230, 231, 232, 233, 234, 235, 236, 252, 368, 369, 370, 371, 372, 373, 374, 375, 376, 377, 378, 379, 380, 381, 382, 383, 384, 385, 393, 394, 395, 396, 397, 398, 399, 400, 401, 402, 405, 406, 407, 408, 409, 410, 411, 412, 413, 432, 442, 443, 444, 445, 446, 447, 448, 449, 450, 451, 452, 453, 465, 467, 469, 471, 473, 475, 477, 479, 480, 481, 496, 497, 511, 512, 513, 514, 515, 516, 517, 519, 520, 521, 522, 523, 524, 526, 527, 528, 529, 530, 532, 533, 534, 535, 536, 537, 538, 539, 540, 541, 546, 552, 562, 563, 564, 565, 566, 567, 573, 574, 575, 576, 577, 578, 579, 580, 581, 597, 598, 599, 600, 601, 602, 616, 629, 630, 632, 754, 783, 790, 816, 835, 836, 837, 838, 839, 840, 841, 842, 843, 844, 845, 846, 847, 848, 849, 850, 851, 852, 853, 854, 855, 856, 857, 858, 859, 860, 863, 867, 871, 874, 875, 876, 878, 879, 880, 882, 884, 885, 886, 887, 888, 889, 890, 891, 892, 893, 894, 895, 896, 897, 899, 900, 901, 903, 904, 905, 907, 908, 909, 911, 912, 913, 914, 917, 918, 919, 920, 921, 922, 923, 924, 925, 926, 927, 928, 929, 933, 935, 936, 937, 938, 939, 940, 941, 942, 943, 944, 945, 946, 947, 948, 949, 950, 951, 953, 954, 955, 956, 957, 958, 959, 960, 961, 962, 963, 964, 965, 970, 971, 972, 973, 974, 975, 976, 977, 978, 979, 980, 981, 982, 983, 984, 985, 986, 987, 989, 1006, 1007, 1117, 1120, 1121, 1122, 1123, 1124, 1125, 1126, 1127, 1128, 1129, 1130, 1131, 1132, 1133, 1134, 1135, 1136, 1143, 1144, 1145, 1146, 1147, 1148, 1149, 1150, 1151, 1152, 1153, 1154, 1156, 1158, 1159, 1160, 1161, 1162, 1163, 1179, 1183, 1193, 1194, 1195, 1196, 1197, 1198, 1199, 1200, 1201, 1202, 1203, 1204, 1206, 1208, 1210, 1212, 1214, 1216, 1218, 1219, 1220, 1222, 1223, 1224, 1225, 1226, 1228, 1230, 1231, 1232, 1247, 1248, 1261, 1262, 1263, 1264, 1265, 1266, 1267, 1268, 1270, 1271, 1272, 1273, 1274, 1275, 1277, 1278, 1279, 1280, 1281, 1285, 1286, 1287, 1288, 1289, 1290, 1291, 1292, 1297, 1303, 1313, 1314, 1315, 1316, 1317, 1318, 1322, 1323, 1324, 1325, 1326, 1327, 1328, 1329, 1330, 1331, 1332, 1348, 1349, 1350, 1351, 1352, 1353, 1363, 1364, 1367, 1380, 1381, 1383], [0.04218, 0.0, 0.9813, 1.0, 1.0, 1.0, 1.0, 1.0, 1.0, 1.0, 1.0, 1.0, 1.0, 1.0, 1.0, 1.0, 1.0, 1.0, 1.0, 1.0, 1.0, 1.0, 1.0, 1.0, 1.0, 1.0, 1.0, 0.0, 0.0, 0.0, 0.0, 0.0, 0.0, 0.0, 0.0, 0.0, 0.0, 0.0, 0.0, 0.0, 0.0, 0.0, 0.0, 0.0, 0.0, 0.0, 0.0, 0.0, 0.0, 0.0, 0.0, 0.0, 0.0, 0.0, 0.0, 0.0, 0.0, 0.9813, 0.7654, 1.0, 1.0, 1.0, 1.0, 1.0, 1.0, 1.0, 1.0, 1.0, 1.0, 1.0, 0.0, 0.0, 0.0, 0.0, 0.0, 0.0, 0.0, 0.0, 0.0, 0.0, 0.0, 0.0, 0.0, 0.0, 1.0, 1.0, 1.0, 1.0, 1.0, 1.0, 1.0, 1.0, 1.0, 1.0, 1.0, 0.9813, 0.0, 0.0, 0.0, 0.0, 0.0, 0.0, 0.0, 0.0, 0.0, 0.0, 0.0, 0.0, 0.0, 0.0, 0.0, 0.0, 0.0, 0.0, 0.0, 0.0, 0.0, 0.0005002, 1.0, 0.9813, 0.9813, 1.0, 1.0, 1.0, 1.0, 0.0001023, 1.0, 0.01695, 1.0, 1.0, 1.0, 1.0, 1.0, 1.0, 1.0, 0.006762, 1.0, 1.0, 1.0, 1.0, 1.0, 1.0, 1.0, 0.9813, 0.1375, 0.0, 1.0, 1.0, 1.0, 1.0, 1.0, 1.0, 0.0, 0.0, 1.0, 1.0, 1.0, 1.0, 1.0, 1.0, 1.0, 1.0, 1.0, 1.0, 1.0, 1.0, 0.0, 0.0, 0.0, 0.0, 0.0, 0.0, 0.0, 0.0, 0.0, 0.0, 1.0, 1.0, 0.0, 0.0, 0.0, 0.0, 0.0, 0.0, 0.0, 0.0, 0.01856, 0.0, 0.0, 0.0, 0.0, 0.0, 0.0, 0.0, 0.0, 0.0, 0.0, 0.0, 0.0, 0.0, 0.0, 0.0, 0.0, 0.0, 0.0, 0.0, 0.0, 0.9404, 1.0, 1.0, 1.0, 1.0, 1.0, 1.0, 0.0, 0.0, 0.0, 0.0, 0.0, 0.0, 0.0, 0.0, 0.0, 1.0, 1.0, 1.0, 1.0, 0.9813, 1.0, 0.0, 1.0, 1.0, 0.0, 0.02925, 0.0, 0.0, 0.0, 1.0, 1.0, 1.0, 1.0, 1.0, 0.9814, 1.0, 1.0, 1.0, 0.9813, 1.0, 1.0, 1.0, 1.0, 1.0, 1.0, 1.0, 1.0, 1.0, 1.0, 1.0, 1.0, 1.0, 1.0, 0.0, 0.2997, 0.0, 0.0, 0.9919, 0.0, 0.0, 0.0, 0.0, 0.0, 0.0, 0.0, 0.0, 0.0, 0.0, 0.0, 0.0, 0.0, 0.0, 0.0, 0.0, 0.0, 0.0, 0.0, 0.0, 0.0, 0.0, 0.0, 0.0, 0.0, 0.0, 0.0, 0.0, 0.0, 0.0, 0.0, 0.0, 0.0, 0.01158, 0.7541, 1.0, 1.0, 1.0, 1.0, 1.0, 1.0, 1.0, 1.0, 1.0, 1.0, 1.0, 1.0, 0.0, 0.0, 0.0, 0.0, 0.0, 0.0, 0.0, 0.0, 0.0, 0.0, 0.0, 0.0, 0.0, 0.0, 0.0, 0.0, 0.0, 0.0, 0.000374, 1.0, 1.0, 1.0, 1.0, 1.0, 1.0, 1.0, 1.0, 1.0, 1.0, 1.0, 1.0, 0.0, 0.0, 0.0, 0.0, 0.0, 0.0, 0.0, 0.0, 0.0, 0.0, 0.0, 0.0, 0.0, 0.0, 0.0, 0.0, 0.0, 0.0, 0.0, 0.0, 0.0, 2.176e-05, 0.07862, 0.9813, 0.9813, 0.9813, 0.9818, 1.0, 1.0, 1.0, 0.004117, 1.0, 0.009201, 1.0, 1.0, 1.0, 1.0, 1.0, 1.0, 0.1315, 1.0, 0.0, 1.0, 0.9876, 1.0, 1.0, 1.0, 1.0, 1.0, 1.0, 0.2947, 0.01406, 0.9836, 0.9813, 0.9813, 1.0, 1.0, 1.0, 0.0, 0.0, 1.0, 0.9813, 1.0, 0.9813, 0.9854, 1.0, 1.0, 1.0, 1.0, 1.0, 1.0, 1.0, 0.0, 0.0, 0.0, 0.0, 0.0, 0.0, 0.0, 0.0, 0.0, 0.0, 0.0, 0.0, 0.0, 0.0, 0.0, 0.0, 0.003438, 0.0, 1.0, 1.0, 0.0, 0.0185, 0.0, 0.0, 0.0, 0.0, 0.0, 0.0, 0.0, 0.0, 0.0, 0.0, 0.0, 0.0, 0.0, 0.0, 0.0, 0.0, 0.0, 0.0, 0.0, 0.0, 0.0, 0.0, 0.0, 0.0, 0.0, 0.03507, 0.0, 1.0, 1.0, 0.9813, 1.0, 1.0, 1.0, 0.0, 0.0, 0.0, 0.0, 0.0, 0.0, 0.0, 0.0, 0.0, 0.0, 0.0, 1.0, 1.0, 1.0, 1.0, 1.0, 1.0, 0.0, 0.0, 0.007389, 1.0, 1.0, 0.01285]): _vg.add([_i], _w, 'REPLACE')
_vg = ob_plane.vertex_groups.new(name='back')
for _i, _w in zip([3, 6, 8, 10, 12, 33, 37, 48, 50, 58, 64, 65, 73, 80, 85, 86, 87, 89, 90, 91, 94, 99, 102, 103, 106, 108, 110, 111, 117, 120, 121, 123, 124, 125, 126, 127, 128, 129, 130, 131, 133, 134, 135, 136, 137, 138, 139, 140, 141, 142, 143, 144, 145, 146, 147, 148, 149, 150, 151, 152, 153, 154, 155, 156, 157, 158, 159, 160, 161, 162, 163, 164, 165, 166, 167, 168, 169, 170, 171, 173, 174, 175, 176, 177, 178, 180, 181, 182, 183, 184, 185, 186, 187, 188, 189, 190, 191, 192, 193, 194, 195, 196, 197, 198, 199, 200, 201, 202, 203, 204, 205, 206, 207, 208, 209, 210, 211, 212, 213, 214, 217, 218, 219, 220, 221, 222, 223, 224, 225, 226, 227, 228, 229, 230, 231, 232, 233, 234, 235, 236, 240, 241, 261, 366, 369, 377, 379, 380, 381, 382, 383, 384, 385, 392, 394, 396, 397, 398, 399, 400, 401, 402, 405, 415, 416, 418, 423, 426, 436, 440, 442, 444, 450, 454, 455, 460, 461, 462, 463, 464, 465, 466, 467, 468, 469, 470, 471, 472, 473, 474, 475, 476, 477, 478, 479, 480, 481, 504, 506, 510, 511, 512, 513, 514, 515, 516, 517, 518, 519, 520, 521, 522, 523, 524, 526, 527, 528, 529, 530, 532, 533, 534, 535, 536, 537, 538, 539, 540, 541, 546, 552, 562, 563, 568, 571, 572, 573, 574, 575, 576, 577, 578, 579, 580, 581, 587, 592, 595, 597, 598, 601, 603, 607, 608, 609, 610, 611, 612, 613, 614, 615, 616, 632, 757, 759, 761, 763, 786, 788, 790, 809, 815, 822, 831, 837, 839, 841, 845, 846, 849, 850, 853, 854, 857, 859, 860, 861, 863, 864, 867, 868, 871, 872, 875, 876, 877, 878, 879, 880, 881, 882, 884, 885, 886, 887, 888, 889, 890, 891, 892, 893, 894, 895, 896, 897, 898, 899, 900, 901, 902, 903, 904, 905, 906, 907, 908, 909, 910, 911, 912, 913, 914, 915, 916, 918, 920, 922, 923, 924, 925, 926, 927, 928, 929, 931, 932, 933, 934, 935, 936, 937, 938, 939, 940, 941, 942, 943, 944, 945, 946, 947, 948, 949, 950, 951, 956, 958, 959, 960, 961, 962, 963, 964, 965, 967, 968, 969, 970, 971, 972, 973, 974, 975, 976, 977, 978, 979, 980, 981, 982, 983, 984, 985, 986, 987, 990, 991, 992, 993, 1005, 1006, 1007, 1021, 1022, 1028, 1029, 1030, 1031, 1055, 1061, 1117, 1127, 1129, 1132, 1133, 1134, 1135, 1136, 1138, 1144, 1146, 1150, 1151, 1152, 1153, 1156, 1172, 1177, 1195, 1196, 1197, 1198, 1199, 1201, 1205, 1206, 1207, 1212, 1213, 1214, 1215, 1216, 1217, 1218, 1219, 1220, 1221, 1222, 1223, 1224, 1225, 1226, 1227, 1228, 1229, 1230, 1231, 1232, 1252, 1254, 1255, 1257, 1259, 1261, 1262, 1263, 1264, 1265, 1266, 1267, 1268, 1269, 1270, 1271, 1272, 1273, 1274, 1275, 1276, 1277, 1278, 1279, 1280, 1281, 1282, 1283, 1284, 1285, 1286, 1287, 1288, 1289, 1290, 1291, 1292, 1293, 1297, 1315, 1316, 1317, 1322, 1323, 1324, 1325, 1326, 1327, 1328, 1329, 1330, 1331, 1332, 1341, 1346, 1348, 1349, 1350, 1351, 1352, 1353, 1354, 1358, 1359, 1360, 1361, 1362, 1363, 1364, 1365, 1366, 1367, 1383], [0.0, 0.0, 1.0, 1.0, 1.0, 0.0, 0.0, 0.0, 0.0, 0.9813, 0.0, 0.0, 0.0, 0.0, 0.0, 0.0, 0.0, 0.0, 0.0, 0.004456, 0.0, 0.0, 0.0, 0.0, 0.0, 0.0, 0.0, 0.9813, 0.000369, 0.0, 0.4928, 0.9813, 1.0, 0.9813, 0.9813, 1.0, 1.0, 1.0, 1.0, 1.0, 1.0, 1.0, 1.0, 1.0, 1.0, 1.0, 1.0, 1.0, 1.0, 1.0, 1.0, 1.0, 1.0, 1.0, 1.0, 1.0, 1.0, 1.0, 1.0, 1.0, 1.0, 1.0, 1.0, 1.0, 1.0, 1.0, 1.0, 1.0, 1.0, 1.0, 1.0, 1.0, 0.0, 0.0, 0.0, 0.0, 0.0, 0.0, 0.0, 0.0, 0.0, 0.0, 0.0, 0.0, 0.0, 1.0, 1.0, 1.0, 1.0, 1.0, 1.0, 1.0, 1.0, 1.0, 1.0, 1.0, 1.0, 1.0, 1.0, 1.0, 1.0, 1.0, 1.0, 1.0, 1.0, 1.0, 0.0, 0.0, 0.0, 0.0, 0.0, 0.0, 0.0, 0.0, 0.0, 0.0, 0.0, 0.0, 0.0, 0.0, 1.0, 0.9207, 1.0, 1.0, 1.0, 1.0, 1.0, 1.0, 1.0, 1.0, 1.0, 1.0, 1.0, 1.0, 1.0, 1.0, 1.0, 1.0, 1.0, 1.0, 1.0, 1.0, 0.0, 0.0, 0.0, 0.0, 0.0, 0.0, 0.0, 0.0, 0.0, 0.0, 0.0, 0.0, 0.0, 0.0, 0.0, 0.0, 0.0, 0.0, 0.0, 0.0, 0.0, 0.04689, 0.0, 0.0, 0.0, 0.0, 0.0, 0.0, 0.0, 0.0, 0.0, 0.0, 0.9813, 0.0002701, 0.5314, 0.9813, 1.0, 1.0, 1.0, 1.0, 1.0, 1.0, 1.0, 1.0, 1.0, 1.0, 1.0, 1.0, 1.0, 1.0, 1.0, 1.0, 1.0, 1.0, 1.0, 0.004833, 0.0001797, 0.9813, 1.0, 1.0, 1.0, 1.0, 1.0, 1.0, 1.0, 0.9813, 1.0, 0.9814, 1.0, 1.0, 1.0, 1.0, 1.0, 1.0, 1.0, 1.0, 1.0, 1.0, 1.0, 1.0, 1.0, 1.0, 1.0, 1.0, 1.0, 1.0, 1.0, 1.0, 0.0, 0.0, 0.03854, 0.9813, 0.9813, 1.0, 1.0, 1.0, 1.0, 1.0, 1.0, 1.0, 1.0, 1.0, 1.0, 0.0, 0.0, 0.0, 0.0, 0.1669, 0.01866, 0.0, 0.9813, 1.0, 1.0, 1.0, 1.0, 1.0, 1.0, 1.0, 1.0, 1.0, 1.0, 0.0, 1.0, 1.0, 1.0, 0.0, 0.0, 0.89, 0.9813, 0.0, 0.0, 1.0, 0.0, 0.0, 0.0, 0.0, 0.0, 0.0, 0.0, 0.0, 0.0, 0.0, 0.0, 0.7003, 0.0, 0.0, 0.03483, 0.0, 0.01521, 0.008114, 0.9813, 1.0, 0.9813, 1.0, 1.0, 1.0, 1.0, 1.0, 1.0, 1.0, 1.0, 1.0, 1.0, 1.0, 1.0, 1.0, 1.0, 1.0, 1.0, 1.0, 1.0, 1.0, 1.0, 1.0, 1.0, 1.0, 1.0, 1.0, 1.0, 1.0, 1.0, 1.0, 1.0, 1.0, 1.0, 1.0, 1.0, 1.0, 1.0, 0.9884, 1.0, 0.0, 0.0, 0.0, 0.0, 0.0, 0.0, 0.0, 0.0, 0.0, 0.0, 0.0, 1.0, 1.0, 1.0, 1.0, 1.0, 1.0, 1.0, 1.0, 1.0, 1.0, 1.0, 1.0, 1.0, 1.0, 1.0, 1.0, 1.0, 1.0, 1.0, 1.0, 1.0, 0.0, 0.0, 0.0, 0.0, 0.0, 0.0, 0.0, 0.0, 0.0, 0.6156, 0.9929, 1.0, 1.0, 1.0, 1.0, 1.0, 1.0, 1.0, 1.0, 1.0, 1.0, 1.0, 1.0, 1.0, 1.0, 1.0, 1.0, 1.0, 1.0, 1.0, 0.0, 1.0, 1.0, 0.9813, 0.0, 0.0, 0.0, 1.0, 1.0, 0.0, 0.0, 0.0, 0.0, 0.0, 0.0, 0.0, 0.0, 0.0, 0.0, 0.0, 0.0, 0.0, 0.0, 0.0, 0.0, 0.0, 0.0, 0.0, 0.0, 0.0, 0.0, 0.0, 0.0, 0.0, 0.0, 0.0, 0.0, 0.0, 0.0, 0.0, 0.9813, 0.001689, 0.9813, 0.9813, 1.0, 0.9813, 1.0, 1.0, 1.0, 1.0, 1.0, 1.0, 1.0, 1.0, 1.0, 1.0, 1.0, 1.0, 1.0, 1.0, 1.0, 0.9966, 1.0, 0.9813, 0.04141, 0.9813, 0.8603, 0.9813, 0.9813, 0.9815, 1.0, 1.0, 1.0, 1.0, 1.0, 1.0, 0.9813, 1.0, 1.0, 1.0, 1.0, 1.0, 1.0, 0.1124, 1.0, 1.0, 1.0, 1.0, 1.0, 0.9813, 0.9139, 1.0, 1.0, 1.0, 1.0, 1.0, 1.0, 1.0, 1.0, 1.0, 0.001639, 0.9649, 0.0, 0.0, 0.0, 0.9813, 1.0, 1.0, 1.0, 1.0, 1.0, 1.0, 1.0, 1.0, 1.0, 1.0, 0.0, 0.0, 0.0, 0.0, 0.0, 0.0, 0.0, 0.0, 0.0, 0.9813, 0.9813, 1.0, 1.0, 1.0, 1.0, 1.0, 1.0, 1.0, 0.9926, 0.9871]): _vg.add([_i], _w, 'REPLACE')
_m = ob_plane.modifiers.new('Armature', 'ARMATURE')
_m.object = ob_armature

# ---- collection membership
col_collection_3.objects.link(ob_armature)
col_collection_3.objects.link(ob_plane)

# ---- scene / render settings (as saved in the file)
scene.frame_start = 1; scene.frame_end = 250; scene.frame_set(33)
scene.render.engine = 'CYCLES'
scene.render.resolution_percentage = 50
scene.render.dither_intensity = 0.0
scene.cycles.use_denoising = False
scene.cycles.samples = 128
scene.cycles.sampling_pattern = 'TABULATED_SOBOL'
scene.cycles.use_adaptive_sampling = False
scene.cycles.use_light_tree = False
scene.cycles.blur_glossy = 0.0
scene.cycles.sample_clamp_indirect = 0.0
scene.view_settings.view_transform = 'Standard'
bpy.context.view_layer.update()

# ---- added for rendering (the .blend has no active camera and no usable light): camera, sun
cam_auto = bpy.data.cameras.new('AutoCamera')
cam_auto.lens = 50.0
cam_auto.sensor_width = 36.0
cam_auto.clip_end = 1000.0
ob_auto_camera = bpy.data.objects.new('AutoCamera', cam_auto)
scene.collection.objects.link(ob_auto_camera)
ob_auto_camera.location = (8.35725, -9.97494, 9.03208)
ob_auto_camera.rotation_euler = (1.09748, -7.21219e-08, 0.694738)
scene.camera = ob_auto_camera
light_auto_sun = bpy.data.lights.new('AutoSun', 'SUN')
light_auto_sun.energy = 3.0
light_auto_sun.angle = 0.0523599
ob_auto_sun = bpy.data.objects.new('AutoSun', light_auto_sun)
scene.collection.objects.link(ob_auto_sun)
ob_auto_sun.rotation_euler = (0.872665, 0.174533, 0.523599)
bpy.context.view_layer.update()
